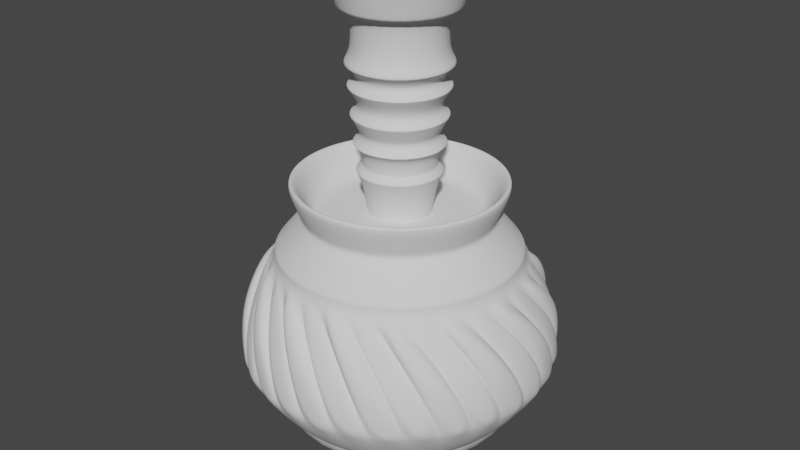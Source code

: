 # Source: bodegon.blend  (saved by Blender 3.6.13; exported with 4.5.12 LTS)
import bpy
from mathutils import Matrix  # noqa: F401  (used for matrix-valued properties, if any)

bpy.ops.wm.read_factory_settings(use_empty=True)
scene = bpy.context.scene
scene.name = 'Scene'

# ---- collections
col_collection = bpy.data.collections.new('Collection'); scene.collection.children.link(col_collection)

# ---- node groups
ng_auto_smooth = bpy.data.node_groups.new('Auto Smooth', 'GeometryNodeTree')
_s = ng_auto_smooth.interface.new_socket(name='Geometry', in_out='OUTPUT', socket_type='NodeSocketGeometry')
_s = ng_auto_smooth.interface.new_socket(name='Geometry', in_out='INPUT', socket_type='NodeSocketGeometry')
_s = ng_auto_smooth.interface.new_socket(name='Angle', in_out='INPUT', socket_type='NodeSocketFloat')
_s.subtype = 'ANGLE'
_s.min_value = 0.0
_s.max_value = 3.142
ng_auto_smooth.is_modifier = True
_N = ng_auto_smooth.nodes; _L = ng_auto_smooth.links
n0 = _N.new('NodeGroupOutput'); n0.name = 'Group Output'; n0.location = (480, -100)
n1 = _N.new('NodeGroupInput'); n1.name = 'Group Input'; n1.location = (-420, -300)
n2 = _N.new('NodeGroupInput'); n2.name = 'Group Input.001'; n2.location = (-60, -100)
n3 = _N.new('GeometryNodeSetShadeSmooth'); n3.name = 'Set Shade Smooth'; n3.location = (120, -100)
n3.domain = 'EDGE'
n4 = _N.new('GeometryNodeSetShadeSmooth'); n4.name = 'Set Shade Smooth.001'; n4.location = (300, -100)
n5 = _N.new('GeometryNodeInputMeshEdgeAngle'); n5.name = 'Edge Angle'; n5.location = (-420, -220)
n6 = _N.new('GeometryNodeInputEdgeSmooth'); n6.name = 'Is Edge Smooth'; n6.location = (-60, -160)
n7 = _N.new('GeometryNodeInputShadeSmooth'); n7.name = 'Is Face Smooth'; n7.location = (-240, -340)
n8 = _N.new('FunctionNodeBooleanMath'); n8.name = 'Boolean Math'; n8.location = (-60, -220)
n9 = _N.new('FunctionNodeCompare'); n9.name = 'Compare'; n9.location = (-240, -180)
n9.operation = 'LESS_EQUAL'
_L.new(n5.outputs[0], n9.inputs[0])
_L.new(n4.outputs[0], n0.inputs[0])
_L.new(n1.outputs[1], n9.inputs[1])
_L.new(n9.outputs[0], n8.inputs[0])
_L.new(n7.outputs[0], n8.inputs[1])
_L.new(n2.outputs[0], n3.inputs[0])
_L.new(n6.outputs[0], n3.inputs[1])
_L.new(n3.outputs[0], n4.inputs[0])
_L.new(n8.outputs[0], n3.inputs[2])
n0.is_active_output = True

# ---- world
world_world = bpy.data.worlds.new('World'); scene.world = world_world
world_world.use_nodes = True; world_world.node_tree.nodes.clear()
_N = world_world.node_tree.nodes; _L = world_world.node_tree.links
n0 = _N.new('ShaderNodeOutputWorld'); n0.name = 'World Output'; n0.location = (300, 300)
n1 = _N.new('ShaderNodeBackground'); n1.name = 'Background'; n1.location = (10, 300)
n1.inputs[0].default_value = (0.05088, 0.05088, 0.05088, 1.0)
_L.new(n1.outputs[0], n0.inputs[0])
n0.is_active_output = True
world_world.color = (0.05088, 0.05088, 0.05088)
world_world.use_sun_shadow = False
world_world.sun_shadow_jitter_overblur = 0.0

# ---- meshes
me_mesh_001 = bpy.data.meshes.new('Mesh.001')
me_mesh_001.from_pydata([(0.4561, 1.164e-08, 0.0), (0.4697, 2.99e-09, 0.08232), (0.4621, 3.54e-09, 0.08046), (0.9835, -4.072e-08, 0.3031), (0.9825, -8.721e-08, 0.7008), (0.6532, -1.14e-07, 0.8511), (0.6446, -1.123e-07, 0.9155), (-2.645e-08, 0.6391, 0.9179), (0.3529, -3.19e-07, 3.205), (0.4391, -3.172e-07, 3.191), (0.4917, -3.538e-07, 3.365), (0.4008, -3.879e-07, 3.365), (-8.941e-08, 8.941e-08, 0.0), (0.3225, -0.3225, 0.0), (0.3321, -0.3321, 0.08232), (0.3267, -0.3267, 0.08046), (0.6954, -0.6954, 0.3031), (0.6947, -0.6947, 0.7008), (0.4619, -0.4619, 0.8511), (0.4558, -0.4558, 0.9155), (-0.4519, 0.4519, 0.9179), (0.2496, -0.2496, 3.205), (0.3105, -0.3105, 3.191), (0.3477, -0.3477, 3.365), (0.2834, -0.2834, 3.365), (3.542e-08, -0.4561, 0.0), (1.418e-08, -0.4697, 0.08232), (1.308e-08, -0.4621, 0.08046), (8.941e-08, -0.9835, 0.3031), (-2.616e-11, -0.9825, 0.7008), (-8.332e-08, -0.6532, 0.8511), (-8.231e-08, -0.6446, 0.9155), (-0.6391, 2.947e-08, 0.9179), (-3.104e-07, -0.3529, 3.205), (-2.956e-07, -0.4391, 3.191), (-3.288e-07, -0.4917, 3.365), (-3.418e-07, -0.4008, 3.365), (-0.3225, -0.3225, 0.0), (-0.3321, -0.3321, 0.08232), (-0.3267, -0.3267, 0.08046), (-0.6954, -0.6954, 0.3031), (-0.6947, -0.6947, 0.7008), (-0.4619, -0.4619, 0.8511), (-0.4558, -0.4558, 0.9155), (-0.4519, -0.4519, 0.9179), (-0.2496, -0.2496, 3.205), (-0.3105, -0.3105, 3.191), (-0.3477, -0.3477, 3.365), (-0.2834, -0.2834, 3.365), (-0.4561, -5.537e-08, 0.0), (-0.4697, -5.702e-08, 0.08232), (-0.4621, -5.537e-08, 0.08046), (-0.9835, -1.788e-07, 0.3031), (-0.9825, -8.904e-08, 0.7008), (-0.6532, 2.87e-08, 0.8511), (-0.6446, 2.851e-08, 0.9155), (-8.27e-08, -0.6391, 0.9179), (-0.3529, 2.795e-07, 3.205), (-0.4391, 2.499e-07, 3.191), (-0.4917, 2.811e-07, 3.365), (-0.4008, 2.964e-07, 3.365), (-0.3225, 0.3225, 0.0), (-0.3321, 0.3321, 0.08232), (-0.3267, 0.3267, 0.08046), (-0.6954, 0.6954, 0.3031), (-0.6947, 0.6947, 0.7008), (-0.4619, 0.4619, 0.8511), (-0.4558, 0.4558, 0.9155), (0.4519, -0.4519, 0.9179), (-0.2496, 0.2496, 3.205), (-0.3105, 0.3105, 3.191), (-0.3477, 0.3477, 3.365), (-0.2834, 0.2834, 3.365), (-1.209e-07, 0.4561, 0.0), (-1.228e-07, 0.4697, 0.08232), (-1.209e-07, 0.4621, 0.08046), (-2.682e-07, 0.9835, 0.3031), (-1.782e-07, 0.9825, 0.7008), (-2.814e-08, 0.6532, 0.8511), (-2.787e-08, 0.6446, 0.9155), (0.6391, -1.123e-07, 0.9179), (2.817e-07, 0.3529, 3.205), (2.225e-07, 0.4391, 3.191), (2.513e-07, 0.4917, 3.365), (2.452e-07, 0.4008, 3.365), (0.3225, 0.3225, 0.0), (0.3321, 0.3321, 0.08232), (0.3267, 0.3267, 0.08046), (0.6954, 0.6954, 0.3031), (0.6947, 0.6947, 0.7008), (0.4619, 0.4619, 0.8511), (0.4558, 0.4558, 0.9155), (0.4519, 0.4519, 0.9179), (0.2496, 0.2496, 3.205), (0.3105, 0.3105, 3.191), (0.3477, 0.3477, 3.365), (0.2834, 0.2834, 3.365), (0.3785, -1.144e-07, 1.044), (0.1974, -1.508e-07, 1.422), (0.2981, -1.152e-07, 1.089), (0.2245, -1.184e-07, 1.14), (0.1804, -1.273e-07, 1.237), (0.1856, -1.378e-07, 1.331), (0.1395, -0.1395, 1.422), (0.2676, -0.2676, 1.044), (0.1312, -0.1312, 1.331), (0.1275, -0.1275, 1.237), (0.1588, -0.1588, 1.14), (0.2108, -0.2108, 1.089), (-1.483e-07, -0.1974, 1.422), (-1.001e-07, -0.3785, 1.044), (-1.361e-07, -0.1856, 1.331), (-1.235e-07, -0.1804, 1.237), (-1.115e-07, -0.2245, 1.14), (-1.061e-07, -0.2981, 1.089), (-0.1395, -0.1395, 1.422), (-0.2676, -0.2676, 1.044), (-0.1312, -0.1312, 1.331), (-0.1275, -0.1275, 1.237), (-0.1588, -0.1588, 1.14), (-0.2108, -0.2108, 1.089), (-0.1974, 1.401e-07, 1.422), (-0.3785, 7.405e-08, 1.044), (-0.1856, 1.282e-07, 1.331), (-0.1804, 1.179e-07, 1.237), (-0.2245, 1.043e-07, 1.14), (-0.2981, 8.891e-08, 1.089), (-0.1395, 0.1395, 1.422), (-0.2676, 0.2676, 1.044), (-0.1312, 0.1312, 1.331), (-0.1275, 0.1275, 1.237), (-0.1588, 0.1588, 1.14), (-0.2108, 0.2108, 1.089), (1.262e-07, 0.1974, 1.422), (3.966e-08, 0.3785, 1.044), (1.146e-07, 0.1856, 1.331), (1.028e-07, 0.1804, 1.237), (8.192e-08, 0.2245, 1.14), (6.133e-08, 0.2981, 1.089), (0.1395, 0.1395, 1.422), (0.2676, 0.2676, 1.044), (0.1312, 0.1312, 1.331), (0.1275, 0.1275, 1.237), (0.1588, 0.1588, 1.14), (0.2108, 0.2108, 1.089), (0.4561, 0.4561, 0.9123), (0.4616, 0.4616, 0.8543), (-2.788e-08, 0.645, 0.9123), (-2.813e-08, 0.6528, 0.8543), (-0.4616, 0.4616, 0.8543), (-0.4561, 0.4561, 0.9123), (-0.645, 2.852e-08, 0.9123), (-0.6528, 2.869e-08, 0.8543), (-0.4561, -0.4561, 0.9123), (-0.4616, -0.4616, 0.8543), (-8.327e-08, -0.6528, 0.8543), (-8.236e-08, -0.645, 0.9123), (0.4561, -0.4561, 0.9123), (0.4616, -0.4616, 0.8543), (0.6528, -1.139e-07, 0.8543), (0.645, -1.123e-07, 0.9123), (0.4709, 1.041e-08, 0.01228), (0.4766, 5.379e-09, 0.0622), (0.4833, 9.546e-09, 0.02254), (0.4931, 8.149e-09, 0.03537), (0.4864, 6.752e-09, 0.04979), (0.337, -0.337, 0.0622), (0.333, -0.333, 0.01228), (0.3439, -0.3439, 0.04979), (0.3486, -0.3486, 0.03537), (0.3417, -0.3417, 0.02254), (1.308e-08, -0.4766, 0.0622), (2.756e-08, -0.4709, 0.01228), (1.327e-08, -0.4864, 0.04979), (1.467e-08, -0.4931, 0.03537), (2.119e-08, -0.4833, 0.02254), (-0.337, -0.337, 0.0622), (-0.333, -0.333, 0.01228), (-0.3439, -0.3439, 0.04979), (-0.3486, -0.3486, 0.03537), (-0.3417, -0.3417, 0.02254), (-0.4766, -5.537e-08, 0.0622), (-0.4709, -5.537e-08, 0.01228), (-0.4864, -5.541e-08, 0.04979), (-0.4931, -5.541e-08, 0.03537), (-0.4833, -5.541e-08, 0.02254), (-0.337, 0.337, 0.0622), (-0.333, 0.333, 0.01228), (-0.3439, 0.3439, 0.04979), (-0.3486, 0.3486, 0.03537), (-0.3417, 0.3417, 0.02254), (-1.209e-07, 0.4766, 0.0622), (-1.209e-07, 0.4709, 0.01228), (-1.211e-07, 0.4864, 0.04979), (-1.211e-07, 0.4931, 0.03537), (-1.211e-07, 0.4833, 0.02254), (0.337, 0.337, 0.0622), (0.333, 0.333, 0.01228), (0.3439, 0.3439, 0.04979), (0.3486, 0.3486, 0.03537), (0.3417, 0.3417, 0.02254), (-3.406e-07, -0.3993, 2.832), (-0.2823, -0.2823, 2.832), (-0.3993, 3.102e-07, 2.832), (-0.2823, 0.2823, 2.832), (0.2823, 0.2823, 2.832), (3.071e-07, 0.3993, 2.832), (0.2823, -0.2823, 2.832), (0.3993, -3.497e-07, 2.832), (2.849e-07, 0.3752, 2.68), (-0.2653, 0.2653, 2.68), (-0.3752, 2.877e-07, 2.68), (-0.2653, -0.2653, 2.68), (0.2653, -0.2653, 2.68), (-3.137e-07, -0.3752, 2.68), (0.2653, 0.2653, 2.68), (0.3752, -3.246e-07, 2.68), (2.642e-07, 0.3579, 2.487), (-0.2531, 0.2531, 2.487), (-0.3579, 2.702e-07, 2.487), (-0.2531, -0.2531, 2.487), (0.2531, -0.2531, 2.487), (-2.941e-07, -0.3579, 2.487), (0.2531, 0.2531, 2.487), (0.3579, -3.04e-07, 2.487), (2.442e-07, 0.3406, 2.294), (-0.2408, 0.2408, 2.294), (-0.3406, 2.518e-07, 2.294), (-0.2408, -0.2408, 2.294), (0.2408, -0.2408, 2.294), (-2.738e-07, -0.3406, 2.294), (0.2408, 0.2408, 2.294), (0.3406, -2.844e-07, 2.294), (-2.497e-07, -0.3199, 2.101), (-0.2262, -0.2262, 2.101), (-0.3199, 2.314e-07, 2.101), (-0.2262, 0.2262, 2.101), (2.24e-07, 0.3199, 2.101), (0.2262, 0.2262, 2.101), (0.3199, -2.623e-07, 2.101), (0.2262, -0.2262, 2.101), (0.2474, -2.01e-07, 1.951), (0.2724, -2.25e-07, 2.148), (0.3205, -2.81e-07, 2.772), (0.3315, -2.939e-07, 2.919), (0.2344, -0.2344, 2.919), (0.2266, -0.2266, 2.772), (0.1926, -0.1926, 2.148), (0.1749, -0.1749, 1.951), (0.2344, 0.2344, 2.919), (0.2266, 0.2266, 2.772), (0.1926, 0.1926, 2.148), (0.1749, 0.1749, 1.951), (-1.926e-07, -0.2474, 1.951), (-2.149e-07, -0.2724, 2.148), (-2.717e-07, -0.3205, 2.772), (-2.849e-07, -0.3315, 2.919), (-0.1749, -0.1749, 1.951), (-0.1926, -0.1926, 2.148), (-0.2266, -0.2266, 2.772), (-0.2344, -0.2344, 2.919), (-0.2474, 1.77e-07, 1.951), (-0.2724, 1.97e-07, 2.148), (-0.3205, 2.46e-07, 2.772), (-0.3315, 2.574e-07, 2.919), (-0.1749, 0.1749, 1.951), (-0.1926, 0.1926, 2.148), (-0.2266, 0.2266, 2.772), (-0.2344, 0.2344, 2.919), (1.689e-07, 0.2474, 1.951), (1.905e-07, 0.2724, 2.148), (2.447e-07, 0.3205, 2.772), (2.573e-07, 0.3315, 2.919), (0.2882, -2.431e-07, 2.34), (0.2812, -2.35e-07, 2.248), (0.3026, -2.6e-07, 2.533), (0.2909, -2.463e-07, 2.377), (0.3171, -2.77e-07, 2.726), (0.3067, -2.648e-07, 2.588), (0.2169, -0.2169, 2.588), (0.2242, -0.2242, 2.726), (0.2057, -0.2057, 2.377), (0.214, -0.214, 2.533), (0.1988, -0.1988, 2.248), (0.2038, -0.2038, 2.34), (2.079e-07, 0.2882, 2.34), (2e-07, 0.2812, 2.248), (2.244e-07, 0.3026, 2.533), (2.11e-07, 0.2909, 2.377), (2.408e-07, 0.3171, 2.726), (2.29e-07, 0.3067, 2.588), (0.2169, 0.2169, 2.588), (0.2242, 0.2242, 2.726), (0.2057, 0.2057, 2.377), (0.214, 0.214, 2.533), (0.1988, 0.1988, 2.248), (0.2038, 0.2038, 2.34), (-0.2038, 0.2038, 2.34), (-0.1988, 0.1988, 2.248), (-0.214, 0.214, 2.533), (-0.2057, 0.2057, 2.377), (-0.2242, 0.2242, 2.726), (-0.2169, 0.2169, 2.588), (-0.2882, 2.127e-07, 2.34), (-0.2812, 2.056e-07, 2.248), (-0.3026, 2.276e-07, 2.533), (-0.2909, 2.155e-07, 2.377), (-0.3171, 2.425e-07, 2.726), (-0.3067, 2.318e-07, 2.588), (-0.2038, -0.2038, 2.34), (-0.1988, -0.1988, 2.248), (-0.214, -0.214, 2.533), (-0.2057, -0.2057, 2.377), (-0.2242, -0.2242, 2.726), (-0.2169, -0.2169, 2.588), (-2.332e-07, -0.2882, 2.34), (-2.249e-07, -0.2812, 2.248), (-2.504e-07, -0.3026, 2.533), (-2.364e-07, -0.2909, 2.377), (-2.676e-07, -0.3171, 2.726), (-2.553e-07, -0.3067, 2.588), (0.2249, 0.2249, 2.097), (0.2249, -0.2249, 2.097), (-2.482e-07, -0.318, 2.097), (-0.318, 2.3e-07, 2.097), (2.226e-07, 0.318, 2.097), (0.318, -2.607e-07, 2.097), (-0.2249, 0.2249, 2.097), (-0.2249, -0.2249, 2.097), (0.2234, -0.2234, 2.105), (0.1955, -0.1955, 2.144), (0.2234, 0.2234, 2.105), (0.1955, 0.1955, 2.144), (0.2765, -2.282e-07, 2.144), (0.3159, -2.592e-07, 2.105), (1.934e-07, 0.2765, 2.144), (2.212e-07, 0.3159, 2.105), (-0.1955, 0.1955, 2.144), (-0.2234, 0.2234, 2.105), (-0.2765, 1.999e-07, 2.144), (-0.3159, 2.285e-07, 2.105), (-0.1955, -0.1955, 2.144), (-0.2234, -0.2234, 2.105), (-2.179e-07, -0.2765, 2.144), (-2.467e-07, -0.3159, 2.105), (0.2365, 0.2365, 2.289), (0.2365, -0.2365, 2.289), (0.3344, -2.793e-07, 2.289), (-2.687e-07, -0.3344, 2.289), (-0.2365, -0.2365, 2.289), (-0.3344, 2.47e-07, 2.289), (-0.2365, 0.2365, 2.289), (2.396e-07, 0.3344, 2.289), (2.405e-07, 0.3352, 2.299), (-2.696e-07, -0.3352, 2.299), (0.3352, -2.802e-07, 2.299), (-0.237, -0.237, 2.299), (-0.237, 0.237, 2.299), (-0.3352, 2.478e-07, 2.299), (0.237, 0.237, 2.299), (0.237, -0.237, 2.299), (0.2482, -0.2482, 2.493), (0.2482, 0.2482, 2.493), (-0.351, 2.649e-07, 2.493), (-2.886e-07, -0.351, 2.493), (0.351, -2.985e-07, 2.493), (-0.2482, 0.2482, 2.493), (-0.2482, -0.2482, 2.493), (2.593e-07, 0.351, 2.493), (0.2085, 0.2085, 2.383), (0.2502, 0.2502, 2.48), (0.2085, -0.2085, 2.383), (0.2502, -0.2502, 2.48), (0.3538, -3.006e-07, 2.48), (0.2949, -2.498e-07, 2.383), (-2.906e-07, -0.3538, 2.48), (-2.399e-07, -0.2949, 2.383), (-0.2502, -0.2502, 2.48), (-0.2085, -0.2085, 2.383), (-0.3538, 2.669e-07, 2.48), (-0.2949, 2.188e-07, 2.383), (-0.2502, 0.2502, 2.48), (-0.2085, 0.2085, 2.383), (2.61e-07, 0.3538, 2.48), (2.142e-07, 0.2949, 2.383), (0.2601, 0.2601, 2.67), (0.2601, -0.2601, 2.67), (0.3679, -3.183e-07, 2.67), (-3.075e-07, -0.3679, 2.67), (-0.2601, -0.2601, 2.67), (-0.3679, 2.818e-07, 2.67), (-0.2601, 0.2601, 2.67), (2.79e-07, 0.3679, 2.67), (-0.2599, -0.2599, 2.686), (2.791e-07, 0.3675, 2.686), (-0.2599, 0.2599, 2.686), (-3.077e-07, -0.3675, 2.686), (0.3675, -3.183e-07, 2.686), (-0.3675, 2.818e-07, 2.686), (0.2599, 0.2599, 2.686), (0.2599, -0.2599, 2.686), (-0.2729, -0.2729, 2.822), (-0.3859, 2.993e-07, 2.822), (0.3859, -3.38e-07, 2.822), (-0.2729, 0.2729, 2.822), (2.965e-07, 0.3859, 2.822), (-3.289e-07, -0.3859, 2.822), (0.2729, -0.2729, 2.822), (0.2729, 0.2729, 2.822), (0.2834, 0.2834, 3.244), (2.452e-07, 0.4008, 3.244), (-0.2834, 0.2834, 3.244), (-0.4008, 2.964e-07, 3.244), (-0.2834, -0.2834, 3.244), (-3.418e-07, -0.4008, 3.244), (0.2834, -0.2834, 3.244), (0.4008, -3.879e-07, 3.244), (0.4882, -3.514e-07, 3.353), (0.4426, -3.197e-07, 3.203), (0.313, -0.313, 3.203), (0.3452, -0.3452, 3.353), (-2.979e-07, -0.4426, 3.203), (-3.266e-07, -0.4882, 3.353), (-0.313, -0.313, 3.203), (-0.3452, -0.3452, 3.353), (-0.4426, 2.52e-07, 3.203), (-0.4882, 2.79e-07, 3.353), (-0.313, 0.313, 3.203), (-0.3452, 0.3452, 3.353), (2.244e-07, 0.4426, 3.203), (2.494e-07, 0.4882, 3.353), (0.313, 0.313, 3.203), (0.3452, 0.3452, 3.353), (-3.418e-07, -0.4008, 3.252), (-3.418e-07, -0.4008, 3.357), (-0.2834, 0.2834, 3.357), (-0.2834, 0.2834, 3.252), (0.4008, -3.879e-07, 3.357), (0.4008, -3.879e-07, 3.252), (-0.2834, -0.2834, 3.252), (-0.2834, -0.2834, 3.357), (2.452e-07, 0.4008, 3.252), (2.452e-07, 0.4008, 3.357), (0.2834, 0.2834, 3.357), (0.2834, 0.2834, 3.252), (-0.4008, 2.964e-07, 3.252), (-0.4008, 2.964e-07, 3.357), (0.2834, -0.2834, 3.252), (0.2834, -0.2834, 3.357), (0.3411, 0.3411, 3.365), (0.29, 0.29, 3.365), (2.459e-07, 0.4101, 3.365), (2.507e-07, 0.4824, 3.365), (-0.29, 0.29, 3.365), (-0.3411, 0.3411, 3.365), (-0.4824, 2.827e-07, 3.365), (-0.4101, 2.948e-07, 3.365), (-0.29, -0.29, 3.365), (-0.3411, -0.3411, 3.365), (-3.404e-07, -0.4101, 3.365), (-3.301e-07, -0.4824, 3.365), (0.29, -0.29, 3.365), (0.3411, -0.3411, 3.365), (0.4824, -3.573e-07, 3.365), (0.4101, -3.845e-07, 3.365)], [], [(271, 250, 292, 289), (3, 4, 17, 16), (196, 87, 2, 162), (80, 97, 104, 68), (4, 5, 18, 17), (0, 161, 167, 13), (8, 9, 22, 21), (5, 159, 158, 18), (94, 431, 418, 9), (17, 18, 30, 29), (25, 172, 177, 37), (21, 22, 34, 33), (18, 158, 155, 30), (26, 28, 40, 38), (22, 419, 421, 34), (286, 295, 251, 270), (16, 17, 29, 28), (23, 462, 460, 35), (166, 15, 27, 171), (56, 110, 116, 44), (28, 29, 41, 40), (35, 460, 458, 47), (171, 27, 39, 176), (44, 116, 122, 32), (29, 30, 42, 41), (37, 177, 182, 49), (33, 34, 46, 45), (30, 155, 154, 42), (38, 40, 52, 50), (34, 421, 423, 46), (259, 263, 307, 313), (156, 31, 43, 153), (50, 52, 64, 62), (46, 423, 425, 58), (14, 16, 28, 26), (263, 267, 301, 307), (40, 41, 53, 52), (47, 458, 455, 59), (176, 39, 51, 181), (32, 122, 128, 20), (41, 42, 54, 53), (49, 182, 187, 61), (45, 46, 58, 57), (53, 54, 66, 65), (61, 187, 192, 73), (57, 58, 70, 69), (42, 154, 152, 54), (62, 64, 76, 74), (58, 425, 427, 70), (61, 73, 85, 12), (267, 271, 289, 301), (52, 53, 65, 64), (457, 48, 60, 456), (181, 51, 63, 186), (20, 128, 134, 7), (64, 65, 77, 76), (71, 454, 452, 83), (186, 63, 75, 191), (7, 134, 140, 92), (65, 66, 78, 77), (73, 192, 197, 85), (69, 70, 82, 81), (54, 152, 149, 66), (74, 76, 88, 86), (70, 427, 429, 82), (49, 61, 12, 37), (66, 149, 148, 78), (86, 88, 3, 1), (82, 429, 431, 94), (12, 85, 0, 13), (316, 310, 258, 254), (76, 77, 89, 88), (453, 72, 84, 451), (191, 75, 87, 196), (145, 91, 6, 160), (77, 78, 90, 89), (2, 1, 14, 15), (81, 82, 94, 93), (68, 104, 110, 56), (89, 90, 5, 4), (13, 167, 172, 25), (93, 94, 9, 8), (147, 79, 91, 145), (1, 3, 16, 14), (9, 418, 419, 22), (37, 12, 13, 25), (243, 246, 280, 277), (88, 89, 4, 3), (95, 449, 463, 10), (162, 2, 15, 166), (98, 103, 105, 102), (102, 105, 106, 101), (101, 106, 107, 100), (100, 107, 108, 99), (99, 108, 104, 97), (103, 109, 111, 105), (105, 111, 112, 106), (106, 112, 113, 107), (107, 113, 114, 108), (108, 114, 110, 104), (116, 110, 114, 120), (120, 114, 113, 119), (119, 113, 112, 118), (118, 112, 111, 117), (117, 111, 109, 115), (115, 121, 123, 117), (117, 123, 124, 118), (118, 124, 125, 119), (119, 125, 126, 120), (120, 126, 122, 116), (121, 127, 129, 123), (123, 129, 130, 124), (124, 130, 131, 125), (125, 131, 132, 126), (126, 132, 128, 122), (127, 133, 135, 129), (129, 135, 136, 130), (130, 136, 137, 131), (131, 137, 138, 132), (132, 138, 134, 128), (133, 139, 141, 135), (135, 141, 142, 136), (136, 142, 143, 137), (137, 143, 144, 138), (138, 144, 140, 134), (97, 140, 144, 99), (99, 144, 143, 100), (100, 143, 142, 101), (101, 142, 141, 102), (102, 141, 139, 98), (92, 140, 97, 80), (90, 146, 159, 5), (150, 67, 79, 147), (151, 55, 67, 150), (153, 43, 55, 151), (157, 19, 31, 156), (160, 6, 19, 157), (91, 92, 80, 6), (160, 157, 158, 159), (156, 153, 154, 155), (153, 151, 152, 154), (157, 156, 155, 158), (150, 147, 148, 149), (147, 145, 146, 148), (151, 150, 149, 152), (145, 160, 159, 146), (78, 148, 146, 90), (19, 68, 56, 31), (79, 7, 92, 91), (67, 20, 7, 79), (55, 32, 20, 67), (43, 44, 32, 55), (31, 56, 44, 43), (6, 80, 68, 19), (162, 166, 168, 165), (165, 168, 169, 164), (164, 169, 170, 163), (163, 170, 167, 161), (172, 167, 170, 175), (175, 170, 169, 174), (174, 169, 168, 173), (173, 168, 166, 171), (171, 176, 178, 173), (173, 178, 179, 174), (174, 179, 180, 175), (175, 180, 177, 172), (176, 181, 183, 178), (178, 183, 184, 179), (179, 184, 185, 180), (180, 185, 182, 177), (187, 182, 185, 190), (190, 185, 184, 189), (189, 184, 183, 188), (188, 183, 181, 186), (186, 191, 193, 188), (188, 193, 194, 189), (189, 194, 195, 190), (190, 195, 192, 187), (191, 196, 198, 193), (193, 198, 199, 194), (194, 199, 200, 195), (195, 200, 197, 192), (161, 197, 200, 163), (163, 200, 199, 164), (164, 199, 198, 165), (165, 198, 196, 162), (85, 197, 161, 0), (15, 14, 26, 27), (27, 26, 38, 39), (39, 38, 50, 51), (51, 50, 62, 63), (63, 62, 74, 75), (75, 74, 86, 87), (87, 86, 1, 2), (244, 8, 21, 245), (255, 259, 313, 319), (276, 281, 284, 273), (298, 286, 270, 266), (304, 298, 266, 262), (310, 304, 262, 258), (283, 316, 254, 247), (295, 274, 242, 251), (98, 241, 248, 103), (133, 269, 252, 139), (127, 265, 269, 133), (121, 261, 265, 127), (115, 257, 261, 121), (109, 253, 257, 115), (103, 248, 253, 109), (139, 252, 241, 98), (250, 243, 277, 292), (246, 255, 319, 280), (279, 320, 317, 282), (278, 279, 282, 275), (245, 21, 33, 256), (281, 318, 315, 284), (288, 293, 296, 285), (256, 33, 45, 260), (326, 321, 238, 239), (320, 314, 311, 317), (260, 45, 57, 264), (318, 312, 309, 315), (314, 308, 305, 311), (264, 57, 69, 268), (312, 306, 303, 309), (308, 302, 299, 305), (268, 69, 81, 272), (306, 300, 297, 303), (290, 291, 294, 287), (272, 81, 93, 249), (302, 290, 287, 299), (300, 288, 285, 297), (249, 93, 8, 244), (291, 278, 275, 294), (293, 276, 273, 296), (403, 407, 246, 243), (238, 237, 336, 331), (405, 408, 250, 271), (335, 337, 266, 270), (404, 405, 271, 267), (237, 236, 338, 336), (402, 404, 267, 263), (236, 235, 340, 338), (401, 402, 263, 259), (235, 234, 342, 340), (406, 401, 259, 255), (234, 233, 344, 342), (407, 406, 255, 246), (233, 240, 329, 344), (408, 403, 243, 250), (239, 238, 331, 334), (397, 399, 292, 277), (365, 362, 294, 275), (355, 359, 296, 273), (396, 400, 280, 319), (364, 361, 282, 317), (354, 360, 284, 315), (393, 396, 319, 313), (367, 364, 317, 311), (356, 354, 315, 309), (398, 393, 313, 307), (363, 367, 311, 305), (358, 356, 309, 303), (395, 398, 307, 301), (366, 363, 305, 299), (357, 358, 303, 297), (394, 395, 301, 289), (368, 366, 299, 287), (353, 357, 297, 285), (399, 394, 289, 292), (362, 368, 287, 294), (359, 353, 285, 296), (400, 397, 277, 280), (361, 365, 275, 282), (360, 355, 273, 284), (274, 283, 247, 242), (323, 322, 240, 233), (328, 323, 233, 234), (324, 328, 234, 235), (327, 324, 235, 236), (325, 327, 236, 237), (321, 325, 237, 238), (322, 326, 239, 240), (346, 347, 232, 229), (345, 352, 225, 231), (352, 351, 226, 225), (351, 350, 227, 226), (350, 349, 228, 227), (349, 348, 230, 228), (348, 346, 229, 230), (347, 345, 231, 232), (312, 318, 376, 378), (375, 372, 221, 222), (221, 224, 365, 361), (288, 300, 382, 384), (300, 306, 380, 382), (306, 312, 378, 380), (281, 276, 374, 371), (293, 288, 384, 369), (386, 387, 216, 213), (385, 392, 209, 215), (392, 391, 210, 209), (391, 390, 211, 210), (390, 389, 212, 211), (389, 388, 214, 212), (388, 386, 213, 214), (387, 385, 215, 216), (249, 244, 208, 205), (245, 256, 201, 207), (256, 260, 202, 201), (260, 264, 203, 202), (264, 268, 204, 203), (268, 272, 206, 204), (272, 249, 205, 206), (244, 245, 207, 208), (332, 335, 270, 251), (330, 333, 242, 247), (248, 241, 326, 322), (341, 343, 254, 258), (339, 341, 258, 262), (337, 339, 262, 266), (333, 332, 251, 242), (343, 330, 247, 254), (332, 333, 334, 331), (330, 343, 344, 329), (343, 341, 342, 344), (341, 339, 340, 342), (339, 337, 338, 340), (337, 335, 336, 338), (335, 332, 331, 336), (333, 330, 329, 334), (240, 239, 334, 329), (252, 269, 325, 321), (269, 265, 327, 325), (265, 261, 324, 327), (261, 257, 328, 324), (257, 253, 323, 328), (253, 248, 322, 323), (241, 252, 321, 326), (274, 295, 345, 347), (316, 283, 346, 348), (310, 316, 348, 349), (304, 310, 349, 350), (298, 304, 350, 351), (286, 298, 351, 352), (295, 286, 352, 345), (283, 274, 347, 346), (229, 232, 355, 360), (231, 225, 353, 359), (225, 226, 357, 353), (226, 227, 358, 357), (227, 228, 356, 358), (228, 230, 354, 356), (230, 229, 360, 354), (232, 231, 359, 355), (370, 383, 217, 223), (372, 373, 224, 221), (377, 375, 222, 220), (379, 377, 220, 219), (381, 379, 219, 218), (383, 381, 218, 217), (276, 293, 369, 374), (318, 281, 371, 376), (370, 373, 374, 369), (372, 375, 376, 371), (375, 377, 378, 376), (377, 379, 380, 378), (379, 381, 382, 380), (381, 383, 384, 382), (383, 370, 369, 384), (373, 372, 371, 374), (373, 370, 223, 224), (223, 217, 368, 362), (217, 218, 366, 368), (218, 219, 363, 366), (219, 220, 367, 363), (220, 222, 364, 367), (222, 221, 361, 364), (224, 223, 362, 365), (278, 291, 385, 387), (320, 279, 386, 388), (314, 320, 388, 389), (308, 314, 389, 390), (302, 308, 390, 391), (290, 302, 391, 392), (291, 290, 392, 385), (279, 278, 387, 386), (213, 216, 397, 400), (215, 209, 394, 399), (209, 210, 395, 394), (210, 211, 398, 395), (211, 212, 393, 398), (212, 214, 396, 393), (214, 213, 400, 396), (216, 215, 399, 397), (205, 208, 403, 408), (207, 201, 406, 407), (201, 202, 401, 406), (202, 203, 402, 401), (203, 204, 404, 402), (204, 206, 405, 404), (206, 205, 408, 405), (208, 207, 407, 403), (420, 23, 35, 422), (96, 84, 442, 443), (430, 83, 95, 432), (428, 71, 83, 430), (426, 59, 71, 428), (424, 47, 59, 426), (422, 35, 47, 424), (417, 10, 23, 420), (432, 417, 418, 431), (430, 432, 431, 429), (428, 430, 429, 427), (426, 428, 427, 425), (424, 426, 425, 423), (422, 424, 423, 421), (420, 422, 421, 419), (417, 420, 419, 418), (432, 95, 10, 417), (447, 438, 416, 415), (444, 441, 410, 409), (433, 447, 415, 414), (84, 72, 435, 442), (72, 60, 446, 435), (60, 48, 440, 446), (11, 96, 443, 437), (409, 410, 411, 412, 413, 414, 415, 416), (438, 444, 409, 416), (24, 11, 437, 448), (439, 433, 414, 413), (436, 445, 412, 411), (36, 24, 448, 434), (445, 439, 413, 412), (441, 436, 411, 410), (83, 452, 449, 95), (438, 447, 448, 437), (444, 438, 437, 443), (447, 433, 434, 448), (436, 441, 442, 435), (433, 439, 440, 434), (439, 445, 446, 440), (445, 436, 435, 446), (441, 444, 443, 442), (48, 36, 434, 440), (451, 84, 96, 450), (59, 455, 454, 71), (456, 60, 72, 453), (459, 36, 48, 457), (461, 24, 36, 459), (10, 463, 462, 23), (464, 11, 24, 461), (456, 453, 454, 455), (464, 461, 462, 463), (461, 459, 460, 462), (453, 451, 452, 454), (450, 464, 463, 449), (459, 457, 458, 460), (457, 456, 455, 458), (451, 450, 449, 452), (450, 96, 11, 464)])
me_mesh_001.polygons.foreach_set('use_smooth', [True] * 461)
me_mesh_001.update()
me_mesh_002 = bpy.data.meshes.new('Mesh.002')
me_mesh_002.from_pydata([(-0.1012, -0.1807, 0.7501), (0.1954, 0.04188, 0.0), (0.1859, 0.03985, 0.03557), (0.3505, 0.07513, 0.1614), (0.4413, 0.09458, 0.2948), (0.4339, 0.02523, 0.4529), (0.3439, -0.08647, 0.611), (0.3406, -0.08566, 0.6438), (0.2621, -0.06591, 0.7374), (0.3071, -0.07722, 0.8449), (0.2764, -0.06951, 0.8449), (0.2376, -0.05974, 0.7501), (-0.02502, 0.1938, 0.7501), (0.1999, 0.000335, 0.0), (0.1902, 0.0003187, 0.03557), (0.3585, 0.0006008, 0.1614), (0.4513, 0.0007564, 0.2948), (0.4296, -0.06553, 0.4529), (0.3184, -0.1561, 0.611), (0.3154, -0.1546, 0.6438), (0.2427, -0.119, 0.7374), (0.2843, -0.1394, 0.8449), (0.2559, -0.1255, 0.8449), (0.22, -0.1078, 0.7501), (-0.03211, 0.1346, 0.7501), (0.1956, -0.04123, 0.0), (0.1861, -0.03923, 0.03557), (0.3508, -0.07395, 0.1614), (0.4416, -0.0931, 0.2948), (0.4066, -0.1534, 0.4529), (0.279, -0.2189, 0.611), (0.2764, -0.2168, 0.6438), (0.2126, -0.1668, 0.7374), (0.2491, -0.1954, 0.8449), (0.2242, -0.1759, 0.8449), (0.1927, -0.1512, 0.7501), (-0.03754, 0.06959, 0.7501), (0.1827, -0.08099, 0.0), (0.1739, -0.07706, 0.03557), (0.3278, -0.1453, 0.1614), (0.4126, -0.1829, 0.2948), (0.3658, -0.2346, 0.4529), (0.2274, -0.2721, 0.611), (0.2252, -0.2695, 0.6438), (0.1733, -0.2074, 0.7374), (0.203, -0.243, 0.8449), (0.1828, -0.2187, 0.8449), (0.1571, -0.188, 0.7501), (-0.04107, 0.001517, 0.7501), (0.1619, -0.1172, 0.0), (0.154, -0.1115, 0.03557), (0.2904, -0.2102, 0.1614), (0.3656, -0.2647, 0.2948), (0.3091, -0.3055, 0.4529), (0.1658, -0.3134, 0.611), (0.1643, -0.3105, 0.6438), (0.1264, -0.2389, 0.7374), (0.1481, -0.2799, 0.8449), (0.1333, -0.2519, 0.8449), (0.1146, -0.2165, 0.7501), (-0.04257, -0.06664, 0.7501), (0.134, -0.1483, 0.0), (0.1275, -0.1411, 0.03557), (0.2403, -0.266, 0.1614), (0.3026, -0.3349, 0.2948), (0.2388, -0.3631, 0.4529), (0.09705, -0.341, 0.611), (0.09614, -0.3378, 0.6438), (0.07397, -0.2599, 0.7374), (0.08666, -0.3045, 0.8449), (0.07801, -0.2741, 0.8449), (0.06705, -0.2356, 0.7501), (-0.04195, -0.1319, 0.7501), (0.1002, -0.1729, 0.0), (0.09536, -0.1645, 0.03557), (0.1798, -0.3102, 0.1614), (0.2263, -0.3905, 0.2948), (0.1581, -0.4048, 0.4529), (0.02402, -0.3538, 0.611), (0.0238, -0.3504, 0.6438), (0.01831, -0.2696, 0.7374), (0.02145, -0.3159, 0.8449), (0.01931, -0.2844, 0.8449), (0.0166, -0.2444, 0.7501), (-0.03925, -0.1914, 0.7501), (0.06208, -0.19, 0.0), (0.05907, -0.1808, 0.03557), (0.1114, -0.3408, 0.1614), (0.1402, -0.429, 0.2948), (0.07044, -0.4288, 0.4529), (-0.05005, -0.351, 0.611), (-0.04959, -0.3477, 0.6438), (-0.03815, -0.2676, 0.7374), (-0.0447, -0.3135, 0.8449), (-0.04024, -0.2822, 0.8449), (-0.03458, -0.2425, 0.7501), (0.03925, 0.1914, 0.7501), (0.02123, -0.1987, 0.0), (0.0202, -0.1891, 0.03557), (0.03807, -0.3565, 0.1614), (0.04793, -0.4488, 0.2948), (-0.02026, -0.4341, 0.4529), (-0.1219, -0.3329, 0.611), (-0.1208, -0.3298, 0.6438), (-0.09295, -0.2538, 0.7374), (-0.1089, -0.2973, 0.8449), (-0.09802, -0.2676, 0.8449), (-0.08425, -0.23, 0.7501), (0.04195, 0.1319, 0.7501), (-0.02056, -0.1988, 0.0), (-0.01956, -0.1892, 0.03557), (-0.03688, -0.3566, 0.1614), (-0.04643, -0.4489, 0.2948), (-0.1101, -0.4204, 0.4529), (-0.1885, -0.3003, 0.611), (-0.1867, -0.2975, 0.6438), (-0.1437, -0.2289, 0.7374), (-0.1683, -0.2682, 0.8449), (-0.1515, -0.2414, 0.8449), (-0.1302, -0.2075, 0.7501), (0.04257, 0.06664, 0.7501), (-0.06145, -0.1902, 0.0), (-0.05846, -0.181, 0.03557), (-0.1102, -0.3411, 0.1614), (-0.1388, -0.4295, 0.2948), (-0.1951, -0.3884, 0.4529), (-0.2468, -0.2546, 0.611), (-0.2445, -0.2522, 0.6438), (-0.1881, -0.194, 0.7374), (-0.2204, -0.2273, 0.8449), (-0.1984, -0.2046, 0.8449), (-0.1705, -0.1759, 0.7501), (0.04107, -0.001517, 0.7501), (-0.09965, -0.1733, 0.0), (-0.09481, -0.1649, 0.03557), (-0.1787, -0.3108, 0.1614), (-0.225, -0.3913, 0.2948), (-0.2716, -0.3393, 0.4529), (-0.2944, -0.1977, 0.611), (-0.2916, -0.1958, 0.6438), (-0.2244, -0.1507, 0.7374), (-0.2629, -0.1765, 0.8449), (-0.2366, -0.1589, 0.8449), (-0.2034, -0.1366, 0.7501), (0.03754, -0.06959, 0.7501), (-0.1335, -0.1488, 0.0), (-0.127, -0.1415, 0.03557), (-0.2394, -0.2668, 0.1614), (-0.3014, -0.3359, 0.2948), (-0.3362, -0.2754, 0.4529), (-0.329, -0.1322, 0.611), (-0.3259, -0.1309, 0.6438), (-0.2508, -0.1007, 0.7374), (-0.2938, -0.118, 0.8449), (-0.2645, -0.1062, 0.8449), (-0.2273, -0.09131, 0.7501), (0.03211, -0.1346, 0.7501), (-0.1615, -0.1178, 0.0), (-0.1537, -0.112, 0.03557), (-0.2897, -0.2112, 0.1614), (-0.3647, -0.2659, 0.2948), (-0.3861, -0.1995, 0.4529), (-0.3493, -0.06087, 0.611), (-0.346, -0.0603, 0.6438), (-0.2663, -0.04639, 0.7374), (-0.3119, -0.05435, 0.8449), (-0.2808, -0.04893, 0.8449), (-0.2413, -0.04205, 0.7501), (0.02502, -0.1938, 0.7501), (-0.1825, -0.0816, 0.0), (-0.1736, -0.07764, 0.03557), (-0.3273, -0.1464, 0.1614), (-0.412, -0.1843, 0.2948), (-0.4191, -0.1149, 0.4529), (-0.3543, 0.01309, 0.611), (-0.351, 0.01297, 0.6438), (-0.2701, 0.009977, 0.7374), (-0.3164, 0.01169, 0.8449), (-0.2848, 0.01052, 0.8449), (-0.2448, 0.009043, 0.7501), (0.1012, 0.1807, 0.7501), (-0.1954, -0.04188, 0.0), (-0.1859, -0.03985, 0.03557), (-0.3505, -0.07513, 0.1614), (-0.4413, -0.09458, 0.2948), (-0.4339, -0.02523, 0.4529), (-0.3439, 0.08647, 0.611), (-0.3406, 0.08566, 0.6438), (-0.2621, 0.06591, 0.7374), (-0.3071, 0.07722, 0.8449), (-0.2764, 0.06951, 0.8449), (-0.2376, 0.05974, 0.7501), (0.1132, 0.1234, 0.7501), (-0.1999, -0.000335, 0.0), (-0.1902, -0.0003187, 0.03557), (-0.3585, -0.0006008, 0.1614), (-0.4513, -0.0007565, 0.2948), (-0.4296, 0.06553, 0.4529), (-0.3184, 0.1561, 0.611), (-0.3154, 0.1546, 0.6438), (-0.2427, 0.119, 0.7374), (-0.2843, 0.1394, 0.8449), (-0.2559, 0.1255, 0.8449), (-0.22, 0.1078, 0.7501), (0.1195, 0.06081, 0.7501), (-0.1956, 0.04123, 0.0), (-0.1861, 0.03923, 0.03557), (-0.3508, 0.07395, 0.1614), (-0.4416, 0.0931, 0.2948), (-0.4066, 0.1534, 0.4529), (-0.279, 0.2189, 0.611), (-0.2764, 0.2168, 0.6438), (-0.2126, 0.1668, 0.7374), (-0.2491, 0.1954, 0.8449), (-0.2242, 0.1759, 0.8449), (-0.1927, 0.1512, 0.7501), (0.1201, -0.004435, 0.7501), (-0.1827, 0.08099, 0.0), (-0.1739, 0.07706, 0.03557), (-0.3278, 0.1453, 0.1614), (-0.4126, 0.1829, 0.2948), (-0.3658, 0.2346, 0.4529), (-0.2274, 0.2721, 0.611), (-0.2252, 0.2695, 0.6438), (-0.1733, 0.2074, 0.7374), (-0.203, 0.243, 0.8449), (-0.1828, 0.2187, 0.8449), (-0.1571, 0.188, 0.7501), (0.1147, -0.06946, 0.7501), (-0.1619, 0.1172, 0.0), (-0.154, 0.1115, 0.03557), (-0.2904, 0.2102, 0.1614), (-0.3656, 0.2647, 0.2948), (-0.3091, 0.3055, 0.4529), (-0.1658, 0.3134, 0.611), (-0.1643, 0.3105, 0.6438), (-0.1264, 0.2389, 0.7374), (-0.1481, 0.2799, 0.8449), (-0.1333, 0.2519, 0.8449), (-0.1146, 0.2165, 0.7501), (0.1038, -0.1314, 0.7501), (-0.134, 0.1483, 0.0), (-0.1275, 0.1411, 0.03557), (-0.2403, 0.266, 0.1614), (-0.3026, 0.3349, 0.2948), (-0.2388, 0.3631, 0.4529), (-0.09705, 0.341, 0.611), (-0.09614, 0.3378, 0.6438), (-0.07397, 0.2599, 0.7374), (-0.08666, 0.3045, 0.8449), (-0.07801, 0.2741, 0.8449), (-0.06705, 0.2356, 0.7501), (0.08763, -0.1876, 0.7501), (-0.1002, 0.1729, 0.0), (-0.09536, 0.1645, 0.03557), (-0.1798, 0.3102, 0.1614), (-0.2263, 0.3905, 0.2948), (-0.1581, 0.4048, 0.4529), (-0.02402, 0.3538, 0.611), (-0.0238, 0.3504, 0.6438), (-0.01831, 0.2696, 0.7374), (-0.02145, 0.3159, 0.8449), (-0.01931, 0.2844, 0.8449), (-0.0166, 0.2444, 0.7501), (0.1571, 0.1621, 0.7501), (-0.06208, 0.19, 0.0), (-0.05907, 0.1808, 0.03557), (-0.1114, 0.3408, 0.1614), (-0.1402, 0.429, 0.2948), (-0.07044, 0.4288, 0.4529), (0.05005, 0.351, 0.611), (0.04959, 0.3477, 0.6438), (0.03815, 0.2676, 0.7374), (0.0447, 0.3135, 0.8449), (0.04024, 0.2822, 0.8449), (0.03458, 0.2425, 0.7501), (0.1765, 0.1097, 0.7501), (-0.02123, 0.1987, 0.0), (-0.0202, 0.1891, 0.03557), (-0.03807, 0.3565, 0.1614), (-0.04793, 0.4488, 0.2948), (0.02026, 0.4341, 0.4529), (0.1219, 0.3329, 0.611), (0.1208, 0.3298, 0.6438), (0.09295, 0.2538, 0.7374), (0.1089, 0.2973, 0.8449), (0.09802, 0.2676, 0.8449), (0.08425, 0.23, 0.7501), (0.1876, 0.05247, 0.7501), (0.02056, 0.1988, 0.0), (0.01956, 0.1892, 0.03557), (0.03688, 0.3566, 0.1614), (0.04643, 0.4489, 0.2948), (0.1101, 0.4204, 0.4529), (0.1885, 0.3003, 0.611), (0.1867, 0.2975, 0.6438), (0.1437, 0.2289, 0.7374), (0.1683, 0.2682, 0.8449), (0.1515, 0.2414, 0.8449), (0.1302, 0.2075, 0.7501), (0.1898, -0.007012, 0.7501), (0.06145, 0.1902, 0.0), (0.05846, 0.181, 0.03557), (0.1102, 0.3411, 0.1614), (0.1388, 0.4295, 0.2948), (0.1951, 0.3884, 0.4529), (0.2468, 0.2546, 0.611), (0.2445, 0.2522, 0.6438), (0.1881, 0.194, 0.7374), (0.2204, 0.2273, 0.8449), (0.1984, 0.2046, 0.8449), (0.1705, 0.1759, 0.7501), (0.1681, 0.07524, 0.0), (0.09965, 0.1733, 0.0), (0.09481, 0.1649, 0.03557), (0.1787, 0.3108, 0.1614), (0.225, 0.3913, 0.2948), (0.2716, 0.3393, 0.4529), (0.2944, 0.1977, 0.611), (0.2916, 0.1958, 0.6438), (0.2244, 0.1507, 0.7374), (0.2629, 0.1765, 0.8449), (0.2366, 0.1589, 0.8449), (0.2034, 0.1366, 0.7501), (0.1832, -0.06616, 0.7501), (0.1335, 0.1488, 0.0), (0.127, 0.1415, 0.03557), (0.2394, 0.2668, 0.1614), (0.3014, 0.3359, 0.2948), (0.3362, 0.2754, 0.4529), (0.329, 0.1322, 0.611), (0.3259, 0.1309, 0.6438), (0.2508, 0.1007, 0.7374), (0.2938, 0.118, 0.8449), (0.2645, 0.1062, 0.8449), (0.2273, 0.09131, 0.7501), (0.1679, -0.1224, 0.7501), (0.1615, 0.1178, 0.0), (0.1537, 0.112, 0.03557), (0.2897, 0.2112, 0.1614), (0.3647, 0.2659, 0.2948), (0.3861, 0.1995, 0.4529), (0.3493, 0.06087, 0.611), (0.346, 0.0603, 0.6438), (0.2663, 0.04639, 0.7374), (0.3119, 0.05435, 0.8449), (0.2808, 0.04893, 0.8449), (0.2413, 0.04205, 0.7501), (0.1447, -0.1733, 0.7501), (0.1825, 0.0816, 0.0), (0.1736, 0.07764, 0.03557), (0.3273, 0.1464, 0.1614), (0.412, 0.1843, 0.2948), (0.4191, 0.1149, 0.4529), (0.3543, -0.01309, 0.611), (0.351, -0.01297, 0.6438), (0.2701, -0.009977, 0.7374), (0.3164, -0.01169, 0.8449), (0.2848, -0.01052, 0.8449), (0.2448, -0.009043, 0.7501), (-0.1679, 0.1224, 0.7501), (-0.1832, 0.06616, 0.7501), (-0.1898, 0.007012, 0.7501), (-0.1876, -0.05247, 0.7501), (-0.1765, -0.1097, 0.7501), (-0.1571, -0.1621, 0.7501), (-0.08763, 0.1876, 0.7501), (-0.1038, 0.1314, 0.7501), (-0.1147, 0.06946, 0.7501), (-0.1201, 0.004435, 0.7501), (-0.1195, -0.06081, 0.7501), (-0.1132, -0.1234, 0.7501), (-0.1447, 0.1733, 0.7501), (0.1669, 0.02964, 0.0), (0.158, -0.01705, 0.0), (0.1417, -0.0628, 0.0), (0.1187, -0.1056, 0.0), (0.09015, -0.1436, 0.0), (0.05717, -0.1751, 0.0), (0.1314, 0.1062, 0.0), (0.1231, 0.05923, 0.0), (0.109, 0.009867, 0.0), (0.08963, -0.03972, 0.0), (0.06589, -0.08737, 0.0), (0.0388, -0.131, 0.0), (0.009563, -0.1687, 0.0), (0.08769, 0.1331, 0.0), (0.07172, 0.08721, 0.0), (0.05243, 0.03759, 0.0), (0.03066, -0.01359, 0.0), (0.007361, -0.06409, 0.0), (-0.01645, -0.1117, 0.0), (-0.03972, -0.1544, 0.0), (0.03972, 0.1544, 0.0), (0.01645, 0.1117, 0.0), (-0.007361, 0.06409, 0.0), (-0.03066, 0.01359, 0.0), (-0.05243, -0.03759, 0.0), (-0.07172, -0.08721, 0.0), (-0.08769, -0.1331, 0.0), (-0.009563, 0.1687, 0.0), (-0.0388, 0.131, 0.0), (-0.06589, 0.08737, 0.0), (-0.08963, 0.03972, 0.0), (-0.109, -0.009867, 0.0), (-0.1231, -0.05923, 0.0), (-0.1314, -0.1062, 0.0), (-0.05717, 0.1751, 0.0), (-0.09015, 0.1436, 0.0), (-0.1187, 0.1056, 0.0), (-0.1417, 0.0628, 0.0), (-0.158, 0.01705, 0.0), (-0.1669, -0.02964, 0.0), (-0.1681, -0.07524, 0.0), (0.4479, 0.09492, 0.3061), (0.4593, 0.03833, 0.462), (0.3886, -0.06485, 0.5887), (0.4569, -0.006769, 0.3061), (0.4536, -0.0814, 0.462), (0.3602, -0.167, 0.5887), (0.4478, -0.09546, 0.3061), (0.4352, -0.1518, 0.462), (0.3286, -0.2173, 0.5887), (0.4147, -0.192, 0.3061), (0.3813, -0.2589, 0.462), (0.2611, -0.2991, 0.5887), (0.3702, -0.2693, 0.3061), (0.3358, -0.3157, 0.462), (0.2118, -0.3322, 0.5887), (0.3007, -0.3441, 0.3061), (0.2431, -0.3916, 0.462), (0.1169, -0.3794, 0.5887), (0.2287, -0.3966, 0.3061), (0.1784, -0.425, 0.462), (0.05841, -0.3896, 0.5887), (0.1348, -0.4367, 0.3061), (0.06277, -0.4566, 0.462), (-0.04753, -0.3942, 0.5887), (0.04758, -0.4553, 0.3061), (-0.009892, -0.4608, 0.462), (-0.1051, -0.3797, 0.5887), (-0.05449, -0.4537, 0.3061), (-0.1284, -0.4427, 0.462), (-0.2037, -0.3408, 0.5887), (-0.1417, -0.4353, 0.3061), (-0.1965, -0.417, 0.462), (-0.2505, -0.3041, 0.5887), (-0.2343, -0.3923, 0.3061), (-0.2973, -0.3522, 0.462), (-0.3247, -0.2284, 0.5887), (-0.3065, -0.34, 0.3061), (-0.3491, -0.301, 0.462), (-0.3525, -0.1759, 0.5887), (-0.3736, -0.2631, 0.3061), (-0.4148, -0.2008, 0.462), (-0.3896, -0.07661, 0.5887), (-0.4184, -0.186, 0.3061), (-0.4413, -0.133, 0.462), (-0.3936, -0.01736, 0.5887), (-0.4484, -0.08838, 0.3061), (-0.4607, -0.0147, 0.462), (-0.3871, 0.08847, 0.5887), (-0.4578, 0.0002755, 0.3061), (-0.4573, 0.05801, 0.462), (-0.3666, 0.1442, 0.5887), (-0.4455, 0.1016, 0.3061), (-0.4268, 0.1739, 0.462), (-0.3176, 0.2382, 0.5887), (-0.4181, 0.1865, 0.3061), (-0.3941, 0.239, 0.462), (-0.2763, 0.2809, 0.5887), (-0.3657, 0.2741, 0.3061), (-0.3192, 0.3325, 0.462), (-0.1932, 0.3468, 0.5887), (-0.3061, 0.3404, 0.3061), (-0.2629, 0.3786, 0.462), (-0.1381, 0.369, 0.5887), (-0.2226, 0.3991, 0.3061), (-0.1563, 0.4336, 0.462), (-0.03547, 0.3954, 0.5887), (-0.1412, 0.4355, 0.3061), (-0.08613, 0.4528, 0.462), (0.02388, 0.3933, 0.5887), (-0.04103, 0.4551, 0.3061), (0.03353, 0.4597, 0.462), (0.1284, 0.3757, 0.5887), (0.04813, 0.4553, 0.3061), (0.1055, 0.4487, 0.462), (0.1818, 0.3495, 0.5887), (0.1476, 0.4325, 0.3061), (0.2176, 0.4063, 0.462), (0.2701, 0.291, 0.5887), (0.2291, 0.3963, 0.3061), (0.2789, 0.367, 0.462), (0.3082, 0.2454, 0.5887), (0.3108, 0.335, 0.3061), (0.364, 0.2827, 0.462), (0.3651, 0.1559, 0.5887), (0.3705, 0.2689, 0.3061), (0.404, 0.2218, 0.462), (0.3814, 0.09881, 0.5887), (0.4202, 0.1797, 0.3061), (0.4475, 0.1102, 0.462), (0.397, -0.006063, 0.5887), (0.4546, 0.08163, 0.3179), (0.448, 0.01919, 0.4578), (0.3675, -0.08739, 0.5976), (0.4635, -0.001361, 0.3179), (0.4442, -0.06109, 0.4578), (0.345, -0.149, 0.5976), (0.4485, -0.1103, 0.3179), (0.417, -0.1647, 0.4578), (0.3002, -0.2293, 0.5976), (0.4228, -0.1898, 0.3179), (0.381, -0.2365, 0.4578), (0.2546, -0.2764, 0.5976), (0.3649, -0.2832, 0.3179), (0.314, -0.3201, 0.4578), (0.181, -0.3316, 0.5976), (0.3091, -0.3453, 0.3179), (0.2518, -0.371, 0.4578), (0.1201, -0.356, 0.5976), (0.2181, -0.4071, 0.3179), (0.1567, -0.4201, 0.4578), (0.03046, -0.3765, 0.5976), (0.1419, -0.4412, 0.3179), (0.07917, -0.4414, 0.4578), (-0.03506, -0.3741, 0.5976), (0.03366, -0.4606, 0.3179), (-0.02774, -0.4475, 0.4578), (-0.1253, -0.3564, 0.5976), (-0.0498, -0.4608, 0.3179), (-0.1072, -0.4354, 0.4578), (-0.1842, -0.3275, 0.5976), (-0.1566, -0.4345, 0.3179), (-0.2074, -0.3975, 0.4578), (-0.2594, -0.2746, 0.5976), (-0.2329, -0.4007, 0.3179), (-0.275, -0.3542, 0.4578), (-0.3015, -0.2243, 0.5976), (-0.3198, -0.3332, 0.3179), (-0.3511, -0.2788, 0.4578), (-0.3487, -0.1453, 0.5976), (-0.3758, -0.2713, 0.3179), (-0.3953, -0.2117, 0.4578), (-0.3666, -0.08226, 0.5976), (-0.4277, -0.1744, 0.3179), (-0.4342, -0.1119, 0.4578), (-0.3776, 0.009066, 0.5976), (-0.4536, -0.09503, 0.3179), (-0.4472, -0.03261, 0.4578), (-0.3684, 0.07397, 0.5976), (-0.4616, 0.01468, 0.3179), (-0.4422, 0.07437, 0.4578), (-0.3413, 0.1619, 0.5976), (-0.4531, 0.09769, 0.3179), (-0.4218, 0.1521, 0.4578), (-0.3065, 0.2174, 0.5976), (-0.4158, 0.2012, 0.3179), (-0.3737, 0.2478, 0.4578), (-0.246, 0.2867, 0.5976), (-0.3742, 0.2735, 0.3179), (-0.3235, 0.3105, 0.4578), (-0.1915, 0.3233, 0.5976), (-0.298, 0.3529, 0.3179), (-0.2406, 0.3784, 0.4578), (-0.1081, 0.362, 0.5976), (-0.2306, 0.4021, 0.3179), (-0.1692, 0.4152, 0.4578), (-0.04349, 0.3732, 0.5976), (-0.1287, 0.4436, 0.3179), (-0.06591, 0.4435, 0.4578), (0.04849, 0.3746, 0.5976), (-0.04709, 0.4611, 0.3179), (0.01432, 0.4482, 0.4578), (0.1121, 0.3586, 0.5976), (0.06285, 0.4576, 0.3179), (0.1202, 0.432, 0.4578), (0.1967, 0.3225, 0.5976), (0.1445, 0.4404, 0.3179), (0.1954, 0.4036, 0.4578), (0.2483, 0.282, 0.5976), (0.2435, 0.3925, 0.3179), (0.2855, 0.3457, 0.4578), (0.3109, 0.2146, 0.5976), (0.3111, 0.3435, 0.3179), (0.3426, 0.2892, 0.4578), (0.3415, 0.1567, 0.5976), (0.3821, 0.2595, 0.3179), (0.4014, 0.1997, 0.4578), (0.3713, 0.06965, 0.5976), (0.424, 0.1873, 0.3179), (0.4307, 0.1249, 0.4578), (0.3757, 0.004235, 0.5976), (0.2663, -0.06696, 0.7475), (0.2466, -0.1209, 0.7475), (0.216, -0.1695, 0.7475), (0.1761, -0.2107, 0.7475), (0.1284, -0.2427, 0.7475), (0.07515, -0.2641, 0.7475), (0.0186, -0.274, 0.7475), (-0.03876, -0.2718, 0.7475), (-0.09443, -0.2578, 0.7475), (-0.146, -0.2326, 0.7475), (-0.1911, -0.1971, 0.7475), (-0.2279, -0.1531, 0.7475), (-0.2548, -0.1023, 0.7475), (-0.2705, -0.04714, 0.7475), (-0.2744, 0.01014, 0.7475), (-0.2663, 0.06696, 0.7475), (-0.2466, 0.1209, 0.7475), (-0.216, 0.1695, 0.7475), (-0.1761, 0.2107, 0.7475), (-0.1284, 0.2427, 0.7475), (-0.07515, 0.2641, 0.7475), (-0.0186, 0.274, 0.7475), (0.03876, 0.2718, 0.7475), (0.09443, 0.2578, 0.7475), (0.146, 0.2326, 0.7475), (0.1911, 0.1971, 0.7475), (0.2279, 0.1531, 0.7475), (0.2548, 0.1023, 0.7475), (0.2705, 0.04714, 0.7475), (0.2744, -0.01014, 0.7475), (0.3411, -0.08577, 0.6393), (0.3158, -0.1548, 0.6393), (0.2767, -0.2171, 0.6393), (0.2255, -0.2699, 0.6393), (0.1645, -0.3109, 0.6393), (0.09626, -0.3383, 0.6393), (0.02383, -0.3509, 0.6393), (-0.04965, -0.3482, 0.6393), (-0.121, -0.3302, 0.6393), (-0.187, -0.2979, 0.6393), (-0.2448, -0.2525, 0.6393), (-0.292, -0.1961, 0.6393), (-0.3264, -0.1311, 0.6393), (-0.3465, -0.06037, 0.6393), (-0.3515, 0.01298, 0.6393), (-0.3411, 0.08577, 0.6393), (-0.3158, 0.1548, 0.6393), (-0.2767, 0.2171, 0.6393), (-0.2255, 0.2699, 0.6393), (-0.1645, 0.3109, 0.6393), (-0.09626, 0.3383, 0.6393), (-0.02383, 0.3509, 0.6393), (0.04965, 0.3482, 0.6393), (0.121, 0.3302, 0.6393), (0.187, 0.2979, 0.6393), (0.2448, 0.2525, 0.6393), (0.292, 0.1961, 0.6393), (0.3264, 0.1311, 0.6393), (0.3465, 0.06037, 0.6393), (0.3515, -0.01298, 0.6393), (0.192, 0.04114, 0.04016), (0.1963, 0.000329, 0.04016), (0.1921, -0.04049, 0.04016), (0.1795, -0.07955, 0.04016), (0.159, -0.1151, 0.04016), (0.1316, -0.1457, 0.04016), (0.09844, -0.1699, 0.04016), (0.06098, -0.1866, 0.04016), (0.02085, -0.1952, 0.04016), (-0.02019, -0.1953, 0.04016), (-0.06035, -0.1868, 0.04016), (-0.09787, -0.1702, 0.04016), (-0.1311, -0.1461, 0.04016), (-0.1586, -0.1157, 0.04016), (-0.1792, -0.08015, 0.04016), (-0.192, -0.04114, 0.04016), (-0.1963, -0.000329, 0.04016), (-0.1921, 0.04049, 0.04016), (-0.1795, 0.07955, 0.04016), (-0.159, 0.1151, 0.04016), (-0.1316, 0.1457, 0.04016), (-0.09844, 0.1699, 0.04016), (-0.06098, 0.1866, 0.04016), (-0.02085, 0.1952, 0.04016), (0.02019, 0.1953, 0.04016), (0.06035, 0.1868, 0.04016), (0.09787, 0.1702, 0.04016), (0.1311, 0.1461, 0.04016), (0.1586, 0.1157, 0.04016), (0.1792, 0.08015, 0.04016), (0.1951, 0.04182, 0.001116), (0.1996, 0.0003345, 0.001116), (0.1953, -0.04117, 0.001116), (0.1825, -0.08087, 0.001116), (0.1617, -0.117, 0.001116), (0.1338, -0.1481, 0.001116), (0.1001, -0.1727, 0.001116), (0.06199, -0.1897, 0.001116), (0.02119, -0.1984, 0.001116), (-0.02053, -0.1985, 0.001116), (-0.06135, -0.1899, 0.001116), (-0.09949, -0.173, 0.001116), (-0.1333, -0.1485, 0.001116), (-0.1613, -0.1176, 0.001116), (-0.1822, -0.08148, 0.001116), (-0.1951, -0.04182, 0.001116), (-0.1996, -0.0003345, 0.001116), (-0.1953, 0.04117, 0.001116), (-0.1825, 0.08087, 0.001116), (-0.1617, 0.117, 0.001116), (-0.1338, 0.1481, 0.001116), (-0.1001, 0.1727, 0.001116), (-0.06199, 0.1897, 0.001116), (-0.02119, 0.1984, 0.001116), (0.02053, 0.1985, 0.001116), (0.06135, 0.1899, 0.001116), (0.09949, 0.173, 0.001116), (0.1333, 0.1485, 0.001116), (0.1613, 0.1176, 0.001116), (0.1822, 0.08148, 0.001116), (0.1871, 0.04009, 0.03139), (0.1913, 0.0003206, 0.03139), (0.1872, -0.03946, 0.03139), (0.1749, -0.07752, 0.03139), (0.155, -0.1122, 0.03139), (0.1282, -0.142, 0.03139), (0.09593, -0.1655, 0.03139), (0.05942, -0.1818, 0.03139), (0.02032, -0.1902, 0.03139), (-0.01968, -0.1903, 0.03139), (-0.05881, -0.182, 0.03139), (-0.09538, -0.1658, 0.03139), (-0.1278, -0.1424, 0.03139), (-0.1546, -0.1127, 0.03139), (-0.1746, -0.07811, 0.03139), (-0.1871, -0.04009, 0.03139), (-0.1913, -0.0003207, 0.03139), (-0.1872, 0.03946, 0.03139), (-0.1749, 0.07752, 0.03139), (-0.155, 0.1122, 0.03139), (-0.1282, 0.142, 0.03139), (-0.09593, 0.1655, 0.03139), (-0.05942, 0.1818, 0.03139), (-0.02032, 0.1902, 0.03139), (0.01968, 0.1903, 0.03139), (0.05881, 0.182, 0.03139), (0.09538, 0.1658, 0.03139), (0.1278, 0.1424, 0.03139), (0.1546, 0.1127, 0.03139), (0.1746, 0.07811, 0.03139)], [], [(18, 17, 508, 509), (714, 2, 14, 715), (594, 9, 21, 595), (113, 112, 531, 532), (654, 3, 15, 655), (9, 10, 22, 21), (624, 7, 19, 625), (3, 4, 16, 15), (10, 11, 23, 22), (376, 383, 382, 375), (7, 8, 20, 19), (15, 16, 28, 27), (22, 23, 35, 34), (49, 376, 375, 37), (19, 20, 32, 31), (112, 113, 442, 441), (715, 14, 26, 716), (595, 21, 33, 596), (16, 17, 418, 417), (655, 15, 27, 656), (21, 22, 34, 33), (625, 19, 31, 626), (64, 52, 516, 519), (716, 26, 38, 717), (596, 33, 45, 597), (17, 16, 507, 508), (656, 27, 39, 657), (33, 34, 46, 45), (626, 31, 43, 627), (27, 28, 40, 39), (34, 35, 47, 46), (410, 217, 229, 409), (31, 32, 44, 43), (597, 45, 57, 598), (4, 352, 501, 414), (657, 39, 51, 658), (45, 46, 58, 57), (627, 43, 55, 628), (39, 40, 52, 51), (46, 47, 59, 58), (403, 410, 409, 402), (43, 44, 56, 55), (244, 232, 471, 474), (717, 38, 50, 718), (658, 51, 63, 659), (57, 58, 70, 69), (628, 55, 67, 629), (51, 52, 64, 63), (58, 59, 71, 70), (396, 403, 402, 395), (55, 56, 68, 67), (270, 282, 575, 572), (718, 50, 62, 719), (598, 57, 69, 599), (342, 354, 593, 590), (63, 64, 76, 75), (70, 71, 83, 82), (389, 396, 395, 388), (67, 68, 80, 79), (318, 317, 493, 494), (719, 62, 74, 720), (599, 69, 81, 600), (42, 54, 428, 425), (659, 63, 75, 660), (69, 70, 82, 81), (629, 67, 79, 630), (79, 80, 92, 91), (317, 318, 584, 583), (720, 74, 86, 721), (600, 81, 93, 601), (54, 66, 521, 518), (660, 75, 87, 661), (81, 82, 94, 93), (630, 79, 91, 631), (75, 76, 88, 87), (82, 83, 95, 94), (382, 389, 388, 381), (721, 86, 98, 722), (601, 93, 105, 602), (222, 221, 469, 470), (661, 87, 99, 662), (93, 94, 106, 105), (631, 91, 103, 632), (87, 88, 100, 99), (94, 95, 107, 106), (375, 382, 381, 374), (91, 92, 104, 103), (317, 316, 492, 493), (662, 99, 111, 663), (105, 106, 118, 117), (632, 103, 115, 633), (99, 100, 112, 111), (106, 107, 119, 118), (37, 375, 374, 25), (103, 104, 116, 115), (221, 222, 560, 559), (722, 98, 110, 723), (602, 105, 117, 603), (316, 317, 583, 582), (633, 115, 127, 634), (111, 112, 124, 123), (118, 119, 131, 130), (409, 229, 241, 408), (115, 116, 128, 127), (126, 125, 445, 446), (723, 110, 122, 724), (603, 117, 129, 604), (268, 256, 477, 480), (663, 111, 123, 664), (117, 118, 130, 129), (402, 409, 408, 401), (127, 128, 140, 139), (174, 186, 551, 548), (724, 122, 134, 725), (604, 129, 141, 605), (125, 126, 536, 535), (664, 123, 135, 665), (129, 130, 142, 141), (634, 127, 139, 635), (123, 124, 136, 135), (130, 131, 143, 142), (725, 134, 146, 726), (605, 141, 153, 606), (221, 220, 468, 469), (665, 135, 147, 666), (141, 142, 154, 153), (635, 139, 151, 636), (135, 136, 148, 147), (142, 143, 155, 154), (395, 402, 401, 394), (139, 140, 152, 151), (30, 29, 421, 422), (220, 221, 559, 558), (666, 147, 159, 667), (153, 154, 166, 165), (636, 151, 163, 637), (147, 148, 160, 159), (154, 155, 167, 166), (388, 395, 394, 387), (151, 152, 164, 163), (29, 30, 512, 511), (726, 146, 158, 727), (606, 153, 165, 607), (637, 163, 175, 638), (159, 160, 172, 171), (166, 167, 179, 178), (381, 388, 387, 380), (163, 164, 176, 175), (125, 124, 444, 445), (727, 158, 170, 728), (607, 165, 177, 608), (258, 270, 482, 479), (667, 159, 171, 668), (165, 166, 178, 177), (178, 179, 191, 190), (374, 381, 380, 373), (175, 176, 188, 187), (124, 125, 535, 534), (728, 170, 182, 729), (608, 177, 189, 609), (246, 258, 569, 566), (668, 171, 183, 669), (177, 178, 190, 189), (638, 175, 187, 639), (171, 172, 184, 183), (29, 28, 420, 421), (729, 182, 194, 730), (609, 189, 201, 610), (329, 330, 497, 496), (669, 183, 195, 670), (189, 190, 202, 201), (639, 187, 199, 640), (183, 184, 196, 195), (190, 191, 203, 202), (25, 374, 373, 13), (187, 188, 200, 199), (28, 29, 511, 510), (670, 195, 207, 671), (201, 202, 214, 213), (640, 199, 211, 641), (195, 196, 208, 207), (202, 203, 215, 214), (408, 241, 253, 407), (199, 200, 212, 211), (330, 329, 586, 587), (730, 194, 206, 731), (610, 201, 213, 611), (213, 214, 226, 225), (641, 211, 223, 642), (207, 208, 220, 219), (214, 215, 227, 226), (401, 408, 407, 400), (211, 212, 224, 223), (233, 234, 473, 472), (731, 206, 218, 732), (611, 213, 225, 612), (328, 329, 496, 495), (671, 207, 219, 672), (219, 220, 232, 231), (226, 227, 239, 238), (394, 401, 400, 393), (223, 224, 236, 235), (234, 233, 562, 563), (732, 218, 230, 733), (612, 225, 237, 613), (184, 172, 546, 549), (672, 219, 231, 673), (225, 226, 238, 237), (642, 223, 235, 643), (137, 138, 449, 448), (733, 230, 242, 734), (613, 237, 249, 614), (232, 233, 472, 471), (673, 231, 243, 674), (237, 238, 250, 249), (643, 235, 247, 644), (231, 232, 244, 243), (238, 239, 251, 250), (387, 394, 393, 386), (235, 236, 248, 247), (614, 249, 261, 615), (329, 328, 585, 586), (674, 243, 255, 675), (249, 250, 262, 261), (644, 247, 259, 645), (243, 244, 256, 255), (250, 251, 263, 262), (380, 387, 386, 379), (247, 248, 260, 259), (138, 137, 538, 539), (734, 242, 254, 735), (675, 255, 267, 676), (261, 262, 274, 273), (645, 259, 271, 646), (255, 256, 268, 267), (262, 263, 275, 274), (373, 380, 379, 312), (259, 260, 272, 271), (41, 42, 425, 424), (735, 254, 266, 736), (615, 261, 273, 616), (136, 137, 448, 447), (267, 268, 280, 279), (274, 275, 287, 286), (13, 373, 312, 1), (271, 272, 284, 283), (150, 162, 545, 542), (736, 266, 278, 737), (616, 273, 285, 617), (78, 90, 527, 524), (676, 267, 279, 677), (273, 274, 286, 285), (646, 271, 283, 647), (283, 284, 296, 295), (172, 160, 453, 456), (737, 278, 290, 738), (617, 285, 297, 618), (100, 88, 435, 438), (677, 279, 291, 678), (285, 286, 298, 297), (647, 283, 295, 648), (279, 280, 292, 291), (286, 287, 299, 298), (407, 253, 265, 277), (738, 290, 302, 739), (618, 297, 309, 619), (233, 232, 561, 562), (678, 291, 303, 679), (297, 298, 310, 309), (648, 295, 307, 649), (291, 292, 304, 303), (298, 299, 311, 310), (400, 407, 277, 289), (295, 296, 308, 307), (42, 41, 514, 515), (679, 303, 315, 680), (309, 310, 322, 321), (649, 307, 319, 650), (303, 304, 316, 315), (310, 311, 323, 322), (393, 400, 289, 301), (307, 308, 320, 319), (40, 41, 424, 423), (739, 302, 314, 740), (619, 309, 321, 620), (342, 341, 499, 500), (650, 319, 331, 651), (315, 316, 328, 327), (322, 323, 335, 334), (386, 393, 301, 313), (319, 320, 332, 331), (137, 136, 537, 538), (740, 314, 326, 741), (620, 321, 333, 621), (41, 40, 513, 514), (680, 315, 327, 681), (321, 322, 334, 333), (379, 386, 313, 325), (331, 332, 344, 343), (282, 294, 488, 485), (741, 326, 338, 742), (621, 333, 345, 622), (354, 6, 416, 503), (681, 327, 339, 682), (333, 334, 346, 345), (651, 331, 343, 652), (327, 328, 340, 339), (334, 335, 347, 346), (742, 338, 350, 743), (622, 345, 357, 623), (341, 342, 590, 589), (682, 339, 351, 683), (345, 346, 358, 357), (652, 343, 355, 653), (339, 340, 352, 351), (346, 347, 359, 358), (312, 379, 325, 337), (343, 344, 356, 355), (245, 246, 566, 565), (162, 174, 458, 455), (683, 351, 3, 654), (357, 358, 10, 9), (653, 355, 7, 624), (351, 352, 4, 3), (358, 359, 11, 10), (1, 312, 337, 349), (355, 356, 8, 7), (246, 245, 475, 476), (743, 350, 2, 714), (623, 357, 9, 594), (35, 348, 59, 47), (348, 252, 71, 59), (252, 168, 83, 71), (168, 84, 95, 83), (84, 0, 107, 95), (0, 365, 119, 107), (365, 143, 131, 119), (23, 336, 348, 35), (336, 240, 252, 348), (240, 156, 168, 252), (156, 72, 84, 168), (72, 371, 0, 84), (371, 364, 365, 0), (364, 155, 143, 365), (11, 324, 336, 23), (324, 228, 240, 336), (228, 144, 156, 240), (144, 60, 72, 156), (60, 370, 371, 72), (370, 363, 364, 371), (363, 167, 155, 364), (359, 300, 324, 11), (300, 216, 228, 324), (216, 132, 144, 228), (132, 48, 60, 144), (48, 369, 370, 60), (369, 362, 363, 370), (362, 179, 167, 363), (347, 288, 300, 359), (288, 204, 216, 300), (204, 120, 132, 216), (120, 36, 48, 132), (36, 368, 369, 48), (368, 361, 362, 369), (361, 191, 179, 362), (335, 276, 288, 347), (276, 192, 204, 288), (192, 108, 120, 204), (108, 24, 36, 120), (24, 367, 368, 36), (367, 360, 361, 368), (360, 203, 191, 361), (323, 264, 276, 335), (264, 180, 192, 276), (180, 96, 108, 192), (96, 12, 24, 108), (12, 366, 367, 24), (366, 372, 360, 367), (372, 215, 203, 360), (311, 299, 264, 323), (299, 287, 180, 264), (287, 275, 96, 180), (275, 263, 12, 96), (263, 251, 366, 12), (251, 239, 372, 366), (239, 227, 215, 372), (383, 390, 389, 382), (390, 397, 396, 389), (397, 404, 403, 396), (404, 411, 410, 403), (411, 205, 217, 410), (61, 377, 376, 49), (377, 384, 383, 376), (384, 391, 390, 383), (391, 398, 397, 390), (398, 405, 404, 397), (405, 412, 411, 404), (412, 193, 205, 411), (73, 378, 377, 61), (378, 385, 384, 377), (385, 392, 391, 384), (392, 399, 398, 391), (399, 406, 405, 398), (406, 413, 412, 405), (413, 181, 193, 412), (85, 97, 378, 73), (97, 109, 385, 378), (109, 121, 392, 385), (121, 133, 399, 392), (133, 145, 406, 399), (145, 157, 413, 406), (157, 169, 181, 413), (417, 418, 421, 420), (418, 419, 422, 421), (424, 425, 428, 427), (423, 424, 427, 426), (429, 430, 433, 432), (430, 431, 434, 433), (436, 437, 440, 439), (435, 436, 439, 438), (441, 442, 445, 444), (442, 443, 446, 445), (448, 449, 452, 451), (447, 448, 451, 450), (453, 454, 457, 456), (454, 455, 458, 457), (459, 460, 463, 462), (460, 461, 464, 463), (465, 466, 469, 468), (466, 467, 470, 469), (471, 472, 475, 474), (472, 473, 476, 475), (477, 478, 481, 480), (478, 479, 482, 481), (483, 484, 487, 486), (484, 485, 488, 487), (489, 490, 493, 492), (490, 491, 494, 493), (495, 496, 499, 498), (496, 497, 500, 499), (502, 503, 416, 415), (501, 502, 415, 414), (17, 18, 419, 418), (208, 209, 466, 465), (113, 114, 443, 442), (304, 305, 490, 489), (138, 150, 452, 449), (66, 78, 434, 431), (209, 210, 467, 466), (305, 306, 491, 490), (28, 16, 417, 420), (101, 100, 438, 439), (340, 328, 495, 498), (197, 196, 462, 463), (234, 246, 476, 473), (102, 101, 439, 440), (293, 292, 486, 487), (52, 40, 423, 426), (114, 126, 446, 443), (198, 197, 463, 464), (294, 293, 487, 488), (124, 112, 441, 444), (88, 89, 436, 435), (148, 136, 447, 450), (330, 342, 500, 497), (184, 185, 460, 459), (210, 222, 470, 467), (89, 90, 437, 436), (280, 281, 484, 483), (185, 186, 461, 460), (220, 208, 465, 468), (281, 282, 485, 484), (77, 76, 432, 433), (306, 318, 494, 491), (173, 172, 456, 457), (78, 77, 433, 434), (269, 268, 480, 481), (316, 304, 489, 492), (174, 173, 457, 458), (270, 269, 481, 482), (196, 184, 459, 462), (64, 65, 430, 429), (160, 161, 454, 453), (65, 66, 431, 430), (256, 257, 478, 477), (18, 30, 422, 419), (90, 102, 440, 437), (292, 280, 483, 486), (161, 162, 455, 454), (352, 353, 502, 501), (5, 4, 414, 415), (257, 258, 479, 478), (353, 354, 503, 502), (6, 5, 415, 416), (53, 52, 426, 427), (76, 64, 429, 432), (149, 148, 450, 451), (186, 198, 464, 461), (54, 53, 427, 428), (245, 244, 474, 475), (150, 149, 451, 452), (341, 340, 498, 499), (504, 505, 508, 507), (505, 506, 509, 508), (510, 511, 514, 513), (511, 512, 515, 514), (516, 517, 520, 519), (517, 518, 521, 520), (522, 523, 526, 525), (523, 524, 527, 526), (528, 529, 532, 531), (529, 530, 533, 532), (534, 535, 538, 537), (535, 536, 539, 538), (541, 542, 545, 544), (540, 541, 544, 543), (546, 547, 550, 549), (547, 548, 551, 550), (553, 554, 557, 556), (552, 553, 556, 555), (558, 559, 562, 561), (559, 560, 563, 562), (565, 566, 569, 568), (564, 565, 568, 567), (570, 571, 574, 573), (571, 572, 575, 574), (577, 578, 581, 580), (576, 577, 580, 579), (582, 583, 586, 585), (583, 584, 587, 586), (589, 590, 593, 592), (588, 589, 592, 591), (209, 208, 555, 556), (40, 28, 510, 513), (114, 113, 532, 533), (305, 304, 579, 580), (232, 220, 558, 561), (160, 148, 540, 543), (210, 209, 556, 557), (306, 305, 580, 581), (318, 330, 587, 584), (256, 244, 564, 567), (100, 101, 529, 528), (328, 316, 582, 585), (196, 197, 553, 552), (101, 102, 530, 529), (352, 340, 588, 591), (292, 293, 577, 576), (197, 198, 554, 553), (293, 294, 578, 577), (136, 124, 534, 537), (30, 42, 515, 512), (89, 88, 525, 526), (185, 184, 549, 550), (16, 4, 504, 507), (90, 89, 526, 527), (281, 280, 573, 574), (198, 210, 557, 554), (186, 185, 550, 551), (282, 281, 574, 575), (126, 138, 539, 536), (76, 77, 523, 522), (172, 173, 547, 546), (77, 78, 524, 523), (268, 269, 571, 570), (173, 174, 548, 547), (269, 270, 572, 571), (102, 114, 533, 530), (294, 306, 581, 578), (222, 234, 563, 560), (6, 18, 509, 506), (65, 64, 519, 520), (112, 100, 528, 531), (161, 160, 543, 544), (66, 65, 520, 521), (257, 256, 567, 568), (162, 161, 544, 545), (353, 352, 591, 592), (280, 268, 570, 573), (208, 196, 552, 555), (4, 5, 505, 504), (258, 257, 568, 569), (354, 353, 592, 593), (5, 6, 506, 505), (52, 53, 517, 516), (88, 76, 522, 525), (148, 149, 541, 540), (53, 54, 518, 517), (304, 292, 576, 579), (244, 245, 565, 564), (149, 150, 542, 541), (340, 341, 589, 588), (356, 623, 594, 8), (344, 622, 623, 356), (332, 621, 622, 344), (320, 620, 621, 332), (308, 619, 620, 320), (296, 618, 619, 308), (284, 617, 618, 296), (272, 616, 617, 284), (260, 615, 616, 272), (248, 614, 615, 260), (236, 613, 614, 248), (224, 612, 613, 236), (212, 611, 612, 224), (200, 610, 611, 212), (188, 609, 610, 200), (176, 608, 609, 188), (164, 607, 608, 176), (152, 606, 607, 164), (140, 605, 606, 152), (128, 604, 605, 140), (116, 603, 604, 128), (104, 602, 603, 116), (92, 601, 602, 104), (80, 600, 601, 92), (68, 599, 600, 80), (56, 598, 599, 68), (44, 597, 598, 56), (32, 596, 597, 44), (20, 595, 596, 32), (8, 594, 595, 20), (354, 653, 624, 6), (342, 652, 653, 354), (330, 651, 652, 342), (318, 650, 651, 330), (306, 649, 650, 318), (294, 648, 649, 306), (282, 647, 648, 294), (270, 646, 647, 282), (258, 645, 646, 270), (246, 644, 645, 258), (234, 643, 644, 246), (222, 642, 643, 234), (210, 641, 642, 222), (198, 640, 641, 210), (186, 639, 640, 198), (174, 638, 639, 186), (162, 637, 638, 174), (150, 636, 637, 162), (138, 635, 636, 150), (126, 634, 635, 138), (114, 633, 634, 126), (102, 632, 633, 114), (90, 631, 632, 102), (78, 630, 631, 90), (66, 629, 630, 78), (54, 628, 629, 66), (42, 627, 628, 54), (30, 626, 627, 42), (18, 625, 626, 30), (6, 624, 625, 18), (350, 683, 654, 2), (338, 682, 683, 350), (326, 681, 682, 338), (314, 680, 681, 326), (302, 679, 680, 314), (290, 678, 679, 302), (278, 677, 678, 290), (266, 676, 677, 278), (254, 675, 676, 266), (242, 674, 675, 254), (230, 673, 674, 242), (218, 672, 673, 230), (206, 671, 672, 218), (194, 670, 671, 206), (182, 669, 670, 194), (170, 668, 669, 182), (158, 667, 668, 170), (146, 666, 667, 158), (134, 665, 666, 146), (122, 664, 665, 134), (110, 663, 664, 122), (98, 662, 663, 110), (86, 661, 662, 98), (74, 660, 661, 86), (62, 659, 660, 74), (50, 658, 659, 62), (38, 657, 658, 50), (26, 656, 657, 38), (14, 655, 656, 26), (2, 654, 655, 14), (349, 713, 684, 1), (337, 712, 713, 349), (325, 711, 712, 337), (313, 710, 711, 325), (301, 709, 710, 313), (289, 708, 709, 301), (277, 707, 708, 289), (265, 706, 707, 277), (253, 705, 706, 265), (241, 704, 705, 253), (229, 703, 704, 241), (217, 702, 703, 229), (205, 701, 702, 217), (193, 700, 701, 205), (181, 699, 700, 193), (169, 698, 699, 181), (157, 697, 698, 169), (145, 696, 697, 157), (133, 695, 696, 145), (121, 694, 695, 133), (109, 693, 694, 121), (97, 692, 693, 109), (85, 691, 692, 97), (73, 690, 691, 85), (61, 689, 690, 73), (49, 688, 689, 61), (37, 687, 688, 49), (25, 686, 687, 37), (13, 685, 686, 25), (1, 684, 685, 13), (713, 743, 714, 684), (712, 742, 743, 713), (711, 741, 742, 712), (710, 740, 741, 711), (709, 739, 740, 710), (708, 738, 739, 709), (707, 737, 738, 708), (706, 736, 737, 707), (705, 735, 736, 706), (704, 734, 735, 705), (703, 733, 734, 704), (702, 732, 733, 703), (701, 731, 732, 702), (700, 730, 731, 701), (699, 729, 730, 700), (698, 728, 729, 699), (697, 727, 728, 698), (696, 726, 727, 697), (695, 725, 726, 696), (694, 724, 725, 695), (693, 723, 724, 694), (692, 722, 723, 693), (691, 721, 722, 692), (690, 720, 721, 691), (689, 719, 720, 690), (688, 718, 719, 689), (687, 717, 718, 688), (686, 716, 717, 687), (685, 715, 716, 686), (684, 714, 715, 685)])
me_mesh_002.update()
me_mesh_003 = bpy.data.meshes.new('Mesh.003')
me_mesh_003.from_pydata([(0.03836, -1.296e-08, 0.1227), (0.2048, -2.529e-10, 0.025), (1.49e-08, -0.2082, 0.01297), (0.1254, -1.845e-08, 0.1746), (0.2082, 0.0, 0.01197), (0.0436, -1.535e-08, 0.1405), (0.1138, -2.296e-08, 0.1971), (0.2675, -7.147e-08, 0.5582), (0.1191, -2.085e-08, 0.1925), (0.04465, -1.789e-08, 0.1594), (0.2875, -7.147e-08, 0.5582), (0.1321, -2.127e-08, 0.1836), (0.1472, -0.1472, 0.01197), (0.1448, -0.1448, 0.025), (-0.1472, -0.1472, 0.01297), (0.02712, -0.02712, 0.1227), (0.03083, -0.03083, 0.1405), (0.08865, -0.08865, 0.1746), (0.0842, -0.0842, 0.1925), (0.03157, -0.03157, 0.1594), (0.0805, -0.0805, 0.1971), (0.2033, -0.2033, 0.5582), (0.1892, -0.1892, 0.5582), (0.09339, 0.09339, 0.1836), (1.49e-08, -0.2082, 0.01197), (1.448e-08, -0.2048, 0.025), (-0.2082, -3.725e-08, 0.01297), (-9.313e-09, -0.03836, 0.1227), (-1.118e-08, -0.0436, 0.1405), (-7.451e-09, -0.1254, 0.1746), (-1.49e-08, -0.1191, 0.1925), (-1.118e-08, -0.04465, 0.1594), (-1.49e-08, -0.1138, 0.1971), (-4.47e-08, -0.2875, 0.5582), (-4.47e-08, -0.2675, 0.5582), (-5.438e-09, 0.1321, 0.1836), (-0.1472, -0.1472, 0.01197), (-0.1448, -0.1448, 0.025), (-0.1472, 0.1472, 0.01297), (-0.02712, -0.02712, 0.1227), (-0.03083, -0.03083, 0.1405), (-0.08865, -0.08865, 0.1746), (-0.0842, -0.0842, 0.1925), (-0.03157, -0.03157, 0.1594), (-0.0805, -0.0805, 0.1971), (-0.2033, -0.2033, 0.5582), (-0.1892, -0.1892, 0.5582), (-0.09339, 0.09339, 0.1836), (0.2028, -4.84e-08, 0.4211), (-0.2082, -3.725e-08, 0.01197), (-0.2048, -3.689e-08, 0.025), (-5.96e-08, 0.2082, 0.01297), (-0.03836, 5.588e-09, 0.1227), (-0.0436, 7.451e-09, 0.1405), (-0.1254, 0.0, 0.1746), (-0.1191, 7.451e-09, 0.1925), (-0.04465, 5.588e-09, 0.1594), (-0.1138, 7.451e-09, 0.1971), (-0.2875, 1.49e-08, 0.5582), (-0.2675, 2.98e-08, 0.5582), (-0.1321, 3.988e-09, 0.1836), (0.1434, 0.1434, 0.4211), (1.87e-10, 0.2028, 0.4211), (-0.1472, 0.1472, 0.01197), (-0.1448, 0.1448, 0.025), (0.1472, 0.1472, 0.01297), (-0.02712, 0.02712, 0.1227), (-0.03083, 0.03083, 0.1405), (-0.08865, 0.08865, 0.1746), (-0.0842, 0.0842, 0.1925), (-0.03157, 0.03157, 0.1594), (-0.0805, 0.0805, 0.1971), (-0.2033, 0.2033, 0.5582), (-0.1892, 0.1892, 0.5582), (-0.09339, -0.09339, 0.1836), (-0.1434, 0.1434, 0.4211), (-0.2028, 1.121e-08, 0.4211), (-5.96e-08, 0.2082, 0.01197), (-5.88e-08, 0.2048, 0.025), (0.1472, -0.1472, 0.01297), (1.863e-09, 0.03836, 0.1227), (5.588e-09, 0.0436, 0.1405), (-1.49e-08, 0.1254, 0.1746), (3.725e-09, 0.1191, 0.1925), (1.863e-09, 0.04465, 0.1594), (3.725e-09, 0.1138, 0.1971), (0.0, 0.2875, 0.5582), (0.0, 0.2675, 0.5582), (-1.148e-08, -0.1321, 0.1836), (-0.1434, -0.1434, 0.4211), (-3.167e-08, -0.2028, 0.4211), (0.1472, 0.1472, 0.01197), (0.1448, 0.1448, 0.025), (0.2082, 0.0, 0.01297), (0.02712, 0.02712, 0.1227), (0.03083, 0.03083, 0.1405), (0.08865, 0.08865, 0.1746), (0.0842, 0.0842, 0.1925), (0.03157, 0.03157, 0.1594), (0.0805, 0.0805, 0.1971), (0.2033, 0.2033, 0.5582), (0.1892, 0.1892, 0.5582), (0.09339, -0.09339, 0.1836), (0.1434, -0.1434, 0.4211), (0.1238, -3.167e-09, 0.04978), (0.0577, -9.297e-09, 0.0954), (0.1083, -3.725e-09, 0.0541), (0.09276, -4.307e-09, 0.05854), (0.07557, -6.054e-09, 0.07041), (0.06656, -7.625e-09, 0.08293), (0.08752, -0.08752, 0.04978), (0.0408, -0.0408, 0.0954), (0.07659, -0.07659, 0.0541), (0.06559, -0.06559, 0.05854), (0.05344, -0.05344, 0.07041), (0.04706, -0.04706, 0.08293), (-3.175e-09, -0.0577, 0.0954), (7.928e-09, -0.1238, 0.04978), (-3.492e-10, -0.06656, 0.08293), (2.445e-09, -0.07557, 0.07041), (5.355e-09, -0.09276, 0.05854), (6.694e-09, -0.1083, 0.0541), (-0.0408, -0.0408, 0.0954), (-0.08752, -0.08752, 0.04978), (-0.04706, -0.04706, 0.08293), (-0.05344, -0.05344, 0.07041), (-0.06559, -0.06559, 0.05854), (-0.07659, -0.07659, 0.0541), (-0.0577, -3.279e-09, 0.0954), (-0.1238, -2.193e-08, 0.04978), (-0.06656, -7.276e-09, 0.08293), (-0.07557, -1.118e-08, 0.07041), (-0.09276, -1.607e-08, 0.05854), (-0.1083, -1.903e-08, 0.0541), (-0.0408, 0.0408, 0.0954), (-0.08752, 0.08752, 0.04978), (-0.04706, 0.04706, 0.08293), (-0.05344, 0.05344, 0.07041), (-0.06559, 0.06559, 0.05854), (-0.07659, 0.07659, 0.0541), (-9.733e-09, 0.0577, 0.0954), (-3.593e-08, 0.1238, 0.04978), (-1.513e-08, 0.06656, 0.08293), (-2.037e-08, 0.07557, 0.07041), (-2.736e-08, 0.09276, 0.05854), (-3.166e-08, 0.1083, 0.0541), (0.0408, 0.0408, 0.0954), (0.08752, 0.08752, 0.04978), (0.04706, 0.04706, 0.08293), (0.05344, 0.05344, 0.07041), (0.06559, 0.06559, 0.05854), (0.07659, 0.07659, 0.0541), (0.1413, 0.1413, 0.03081), (0.1444, 0.1444, 0.02687), (0.1427, 0.1427, 0.03032), (0.144, 0.144, 0.02869), (0.2042, -3.39e-10, 0.02687), (0.1999, -5.957e-10, 0.03081), (0.2036, -4.22e-10, 0.02869), (0.2018, -5.239e-10, 0.03032), (0.1413, -0.1413, 0.03081), (0.1444, -0.1444, 0.02687), (0.1427, -0.1427, 0.03032), (0.144, -0.144, 0.02869), (1.469e-08, -0.2042, 0.02687), (1.474e-08, -0.1999, 0.03081), (1.489e-08, -0.2036, 0.02869), (1.489e-08, -0.2018, 0.03032), (-0.1444, -0.1444, 0.02687), (-0.1413, -0.1413, 0.03081), (-0.144, -0.144, 0.02869), (-0.1427, -0.1427, 0.03032), (-0.2042, -3.668e-08, 0.02687), (-0.1999, -3.572e-08, 0.03081), (-0.2036, -3.644e-08, 0.02869), (-0.2018, -3.609e-08, 0.03032), (-0.1444, 0.1444, 0.02687), (-0.1413, 0.1413, 0.03081), (-0.144, 0.144, 0.02869), (-0.1427, 0.1427, 0.03032), (-5.836e-08, 0.2042, 0.02687), (-5.671e-08, 0.1999, 0.03081), (-5.792e-08, 0.2036, 0.02869), (-5.723e-08, 0.2018, 0.03032), (0.2082, 0.0, 0.02338), (0.2064, -1.357e-10, 0.02504), (0.2082, 7.276e-12, 0.02438), (0.2074, -5.093e-11, 0.02506), (0.1459, 0.1459, 0.02504), (0.1472, 0.1472, 0.02338), (0.1467, 0.1467, 0.02506), (0.1472, 0.1472, 0.02438), (-5.917e-08, 0.2064, 0.02504), (-5.96e-08, 0.2082, 0.02338), (-5.942e-08, 0.2074, 0.02506), (-5.96e-08, 0.2082, 0.02438), (-0.1472, 0.1472, 0.02338), (-0.1459, 0.1459, 0.02504), (-0.1472, 0.1472, 0.02438), (-0.1467, 0.1467, 0.02506), (-0.2064, -3.706e-08, 0.02504), (-0.2082, -3.725e-08, 0.02338), (-0.2074, -3.718e-08, 0.02506), (-0.2082, -3.726e-08, 0.02438), (-0.1459, -0.1459, 0.02504), (-0.1472, -0.1472, 0.02338), (-0.1467, -0.1467, 0.02506), (-0.1472, -0.1472, 0.02438), (1.49e-08, -0.2082, 0.02338), (1.468e-08, -0.2064, 0.02504), (1.491e-08, -0.2082, 0.02438), (1.481e-08, -0.2074, 0.02506), (0.1459, -0.1459, 0.02504), (0.1472, -0.1472, 0.02338), (0.1467, -0.1467, 0.02506), (0.1472, -0.1472, 0.02438), (-2.235e-08, -3.353e-08, 0.01197)], [], [(6, 48, 103, 20), (20, 103, 90, 32), (32, 90, 89, 44), (44, 89, 76, 57), (57, 76, 75, 71), (71, 75, 62, 85), (85, 62, 61, 99), (99, 61, 48, 6), (10, 7, 22, 21), (181, 141, 147, 152), (3, 11, 102, 17), (0, 5, 16, 15), (5, 3, 17, 16), (11, 8, 18, 102), (8, 9, 19, 18), (9, 6, 20, 19), (51, 193, 189, 65), (48, 10, 21, 103), (13, 161, 164, 25), (16, 17, 29, 28), (102, 18, 30, 88), (18, 19, 31, 30), (19, 20, 32, 31), (79, 213, 208, 2), (103, 21, 33, 90), (111, 15, 27, 116), (21, 22, 34, 33), (25, 164, 168, 37), (17, 102, 88, 29), (15, 16, 28, 27), (31, 32, 44, 43), (2, 208, 205, 14), (90, 33, 45, 89), (116, 27, 39, 122), (33, 34, 46, 45), (37, 168, 172, 50), (29, 88, 74, 41), (27, 28, 40, 39), (28, 29, 41, 40), (88, 30, 42, 74), (30, 31, 43, 42), (50, 172, 176, 64), (41, 74, 60, 54), (39, 40, 53, 52), (40, 41, 54, 53), (74, 42, 55, 60), (42, 43, 56, 55), (43, 44, 57, 56), (209, 25, 37, 204), (89, 45, 58, 76), (122, 39, 52, 128), (45, 46, 59, 58), (60, 55, 69, 47), (55, 56, 70, 69), (56, 57, 71, 70), (14, 205, 201, 26), (76, 58, 72, 75), (128, 52, 66, 134), (58, 59, 73, 72), (64, 176, 180, 78), (54, 60, 47, 68), (52, 53, 67, 66), (53, 54, 68, 67), (70, 71, 85, 84), (26, 201, 196, 38), (75, 72, 86, 62), (134, 66, 80, 140), (72, 73, 87, 86), (157, 104, 110, 160), (68, 47, 35, 82), (66, 67, 81, 80), (67, 68, 82, 81), (47, 69, 83, 35), (69, 70, 84, 83), (82, 35, 23, 96), (80, 81, 95, 94), (81, 82, 96, 95), (35, 83, 97, 23), (83, 84, 98, 97), (84, 85, 99, 98), (38, 196, 193, 51), (62, 86, 100, 61), (140, 80, 94, 146), (86, 87, 101, 100), (188, 92, 1, 185), (23, 97, 8, 11), (97, 98, 9, 8), (98, 99, 6, 9), (185, 1, 13, 212), (61, 100, 10, 48), (1, 156, 161, 13), (100, 101, 7, 10), (105, 0, 15, 111), (96, 23, 11, 3), (94, 95, 5, 0), (95, 96, 3, 5), (111, 116, 118, 115), (115, 118, 119, 114), (114, 119, 120, 113), (113, 120, 121, 112), (112, 121, 117, 110), (116, 122, 124, 118), (118, 124, 125, 119), (119, 125, 126, 120), (120, 126, 127, 121), (121, 127, 123, 117), (129, 123, 127, 133), (133, 127, 126, 132), (132, 126, 125, 131), (131, 125, 124, 130), (130, 124, 122, 128), (128, 134, 136, 130), (130, 136, 137, 131), (131, 137, 138, 132), (132, 138, 139, 133), (133, 139, 135, 129), (134, 140, 142, 136), (136, 142, 143, 137), (137, 143, 144, 138), (138, 144, 145, 139), (139, 145, 141, 135), (140, 146, 148, 142), (142, 148, 149, 143), (143, 149, 150, 144), (144, 150, 151, 145), (145, 151, 147, 141), (110, 104, 106, 112), (112, 106, 107, 113), (113, 107, 108, 114), (114, 108, 109, 115), (115, 109, 105, 111), (146, 105, 109, 148), (148, 109, 108, 149), (149, 108, 107, 150), (150, 107, 106, 151), (151, 106, 104, 147), (146, 94, 0, 105), (192, 78, 92, 188), (197, 64, 78, 192), (200, 50, 64, 197), (204, 37, 50, 200), (212, 13, 25, 209), (4, 93, 79, 12), (65, 189, 184, 93), (160, 110, 117, 165), (152, 147, 104, 157), (177, 135, 141, 181), (173, 129, 135, 177), (169, 123, 129, 173), (165, 117, 123, 169), (78, 180, 153, 92), (49, 216, 24, 36), (77, 91, 4, 216), (63, 77, 216, 49), (157, 160, 162, 159), (159, 162, 163, 158), (158, 163, 161, 156), (181, 152, 154, 183), (183, 154, 155, 182), (182, 155, 153, 180), (177, 181, 183, 179), (179, 183, 182, 178), (178, 182, 180, 176), (173, 177, 179, 175), (175, 179, 178, 174), (174, 178, 176, 172), (169, 173, 175, 171), (171, 175, 174, 170), (170, 174, 172, 168), (165, 169, 171, 167), (167, 171, 170, 166), (166, 170, 168, 164), (160, 165, 167, 162), (162, 167, 166, 163), (163, 166, 164, 161), (152, 157, 159, 154), (154, 159, 158, 155), (155, 158, 156, 153), (92, 153, 156, 1), (185, 212, 214, 187), (187, 214, 215, 186), (186, 215, 213, 184), (209, 204, 206, 211), (211, 206, 207, 210), (210, 207, 205, 208), (204, 200, 202, 206), (206, 202, 203, 207), (207, 203, 201, 205), (212, 209, 211, 214), (214, 211, 210, 215), (215, 210, 208, 213), (197, 192, 194, 199), (199, 194, 195, 198), (198, 195, 193, 196), (192, 188, 190, 194), (194, 190, 191, 195), (195, 191, 189, 193), (200, 197, 199, 202), (202, 199, 198, 203), (203, 198, 196, 201), (188, 185, 187, 190), (190, 187, 186, 191), (191, 186, 184, 189), (93, 184, 213, 79), (91, 65, 93, 4), (63, 38, 51, 77), (49, 26, 38, 63), (36, 14, 26, 49), (24, 2, 14, 36), (12, 79, 2, 24), (77, 51, 65, 91), (216, 4, 12, 24)])
me_mesh_003.update()

# ---- objects
ob_empty = bpy.data.objects.new('Empty', None)
ob_beziercurve = bpy.data.objects.new('BezierCurve', me_mesh_001)
ob_beziercurve_001 = bpy.data.objects.new('BezierCurve.001', me_mesh_002)
ob_beziercurve_002 = bpy.data.objects.new('BezierCurve.002', me_mesh_003)

# ---- transforms, parenting, visibility, modifiers, constraints
ob_empty.location = (1.603, 2.205, 0.5739)
ob_empty.rotation_euler = (1.571, -0.0, -0.0)
ob_empty.empty_display_type = 'IMAGE'
ob_empty.empty_display_size = 5.0
ob_empty.use_empty_image_alpha = True
ob_empty.color = (1.0, 1.0, 1.0, 0.748)
ob_beziercurve.location = (0.0, 0.0, 0.0)
ob_beziercurve.scale = (0.4143, 0.4143, 0.4143)
_m = ob_beziercurve.modifiers.new('Subdivision', 'SUBSURF')
_m.levels = 3
_m = ob_beziercurve.modifiers.new('Auto Smooth', 'NODES')
_m.node_group = ng_auto_smooth
_gi = [s.identifier for s in ng_auto_smooth.interface.items_tree if s.item_type == 'SOCKET' and s.in_out == 'INPUT']
_m[_gi[1]] = 0.5236  # Angle
ob_beziercurve_001.location = (0.0, 0.0, 0.0)
_m = ob_beziercurve_001.modifiers.new('Subdivision', 'SUBSURF')
_m.levels = 4
_m.render_levels = 4
_m = ob_beziercurve_001.modifiers.new('Auto Smooth', 'NODES')
_m.node_group = ng_auto_smooth
_gi = [s.identifier for s in ng_auto_smooth.interface.items_tree if s.item_type == 'SOCKET' and s.in_out == 'INPUT']
_m[_gi[1]] = 3.142  # Angle
ob_beziercurve_002.location = (0.0, 0.0, 0.0)
_m = ob_beziercurve_002.modifiers.new('Subdivision', 'SUBSURF')
_m.levels = 4
_m.render_levels = 4
_m = ob_beziercurve_002.modifiers.new('Auto Smooth', 'NODES')
_m.node_group = ng_auto_smooth
_gi = [s.identifier for s in ng_auto_smooth.interface.items_tree if s.item_type == 'SOCKET' and s.in_out == 'INPUT']
_m[_gi[1]] = 3.142  # Angle

# ---- collection membership
col_collection.objects.link(ob_empty)
col_collection.objects.link(ob_beziercurve)
col_collection.objects.link(ob_beziercurve_001)
col_collection.objects.link(ob_beziercurve_002)

# ---- scene / render settings (as saved in the file)
scene.frame_start = 1; scene.frame_end = 250; scene.frame_set(1)
scene.render.engine = 'BLENDER_EEVEE_NEXT'
scene.cycles.sampling_pattern = 'TABULATED_SOBOL'
scene.view_settings.view_transform = 'Filmic'
bpy.context.view_layer.update()

# ---- added for rendering (the .blend has no active camera and no usable light): camera, sun
cam_auto = bpy.data.cameras.new('AutoCamera')
cam_auto.lens = 50.0
cam_auto.sensor_width = 36.0
cam_auto.clip_end = 1000.0
ob_auto_camera = bpy.data.objects.new('AutoCamera', cam_auto)
scene.collection.objects.link(ob_auto_camera)
ob_auto_camera.location = (1.7544, -2.10561, 2.10055)
ob_auto_camera.rotation_euler = (1.09748, -7.21219e-08, 0.694738)
scene.camera = ob_auto_camera
light_auto_sun = bpy.data.lights.new('AutoSun', 'SUN')
light_auto_sun.energy = 3.0
light_auto_sun.angle = 0.0523599
ob_auto_sun = bpy.data.objects.new('AutoSun', light_auto_sun)
scene.collection.objects.link(ob_auto_sun)
ob_auto_sun.rotation_euler = (0.872665, 0.174533, 0.523599)
bpy.context.view_layer.update()
